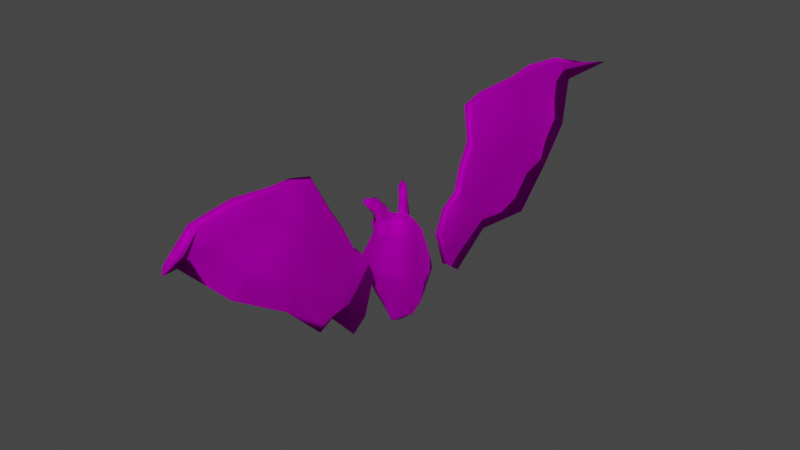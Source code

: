 # Source: Bat_Cutted.blend  (saved by Blender 2.82.7; exported with 4.5.12 LTS)
import bpy
from mathutils import Matrix  # noqa: F401  (used for matrix-valued properties, if any)

bpy.ops.wm.read_factory_settings(use_empty=True)
scene = bpy.context.scene
scene.name = 'Scene'

# ---- collections
col_collection = bpy.data.collections.new('Collection'); scene.collection.children.link(col_collection)

# ---- images (referenced by path relative to the original .blend; pixels are not part of the script)
import os
ASSET_DIR = os.environ.get("B2B_ASSET_DIR", "")  # directory of the original .blend (textures are referenced by path, not embedded)
HERE = os.path.dirname(os.path.abspath(__file__))  # packed textures are extracted next to this script under _unpacked/

def load_image(name, relpath, width, height, colorspace="sRGB"):
    """Load a texture the original file referenced (path relative to the .blend, or extracted next to this script)."""
    p = next((c for c in (os.path.join(HERE, relpath), os.path.join(ASSET_DIR, relpath)) if relpath and os.path.exists(c)), "")
    if p:
        img = bpy.data.images.load(p, check_existing=True)
        img.name = name
    else:  # same state as the original file: an image datablock whose file is absent (Cycles renders it pink)
        img = bpy.data.images.new(name, width, height)
        img.source = "FILE"
        img.filepath = "//" + (relpath or name)
    img.colorspace_settings.name = colorspace
    return img
img_bat_type_01_diff = load_image('Bat_type_01_diff', 'Bat_type_01_diff.tga', 1024, 1024, 'sRGB')
img_normal_bump = load_image('Normal Bump', 'Bat_type_01_NM.tga', 1024, 1024, 'Non-Color')

# ---- materials (node trees are filled in below, after node groups)
mat_bat_type_01 = bpy.data.materials.new('Bat_type_01')
mat_bat_type_01.use_transparent_shadow = False
mat_bat_type_01.diffuse_color = (0.588, 0.588, 0.588, 1.0)
mat_bat_type_01.roughness = 0.8586
mat_bat_type_01.specular_intensity = 0.0
mat_bat_type_01.metallic = 1.0

# ---- material node trees
mat_bat_type_01.use_nodes = True; mat_bat_type_01.node_tree.nodes.clear()
_N = mat_bat_type_01.node_tree.nodes; _L = mat_bat_type_01.node_tree.links
n0 = _N.new('ShaderNodeOutputMaterial'); n0.name = 'Material Output'; n0.location = (300, 300)
n1 = _N.new('ShaderNodeBsdfPrincipled'); n1.name = 'Principled BSDF'; n1.location = (10, 300)
n1.distribution = 'GGX'
n1.subsurface_method = 'BURLEY'
n1.inputs[1].default_value = 1.0
n1.inputs[2].default_value = 0.8586
n1.inputs[3].default_value = 1.45
n1.inputs[13].default_value = 0.0
n1.inputs[27].default_value = (0.0, 0.0, 0.0, 1.0)
n1.inputs[28].default_value = 1.0
n2 = _N.new('ShaderNodeNormalMap'); n2.name = 'Normal Map'; n2.location = (-300, -300)
n2.label = 'Normal/Map'
n2.inputs[0].default_value = 0.3
n3 = _N.new('ShaderNodeTexImage'); n3.name = 'Image Texture'; n3.location = (-300, 600)
n3.image = img_bat_type_01_diff
n4 = _N.new('ShaderNodeTexImage'); n4.name = 'Image Texture.001'; n4.location = (-600, -900)
n4.image = img_normal_bump
_L.new(n1.outputs[0], n0.inputs[0])
_L.new(n2.outputs[0], n1.inputs[5])
_L.new(n3.outputs[0], n1.inputs[0])
_L.new(n4.outputs[0], n2.inputs[1])
n0.is_active_output = True

# ---- world
world_world = bpy.data.worlds.new('World'); scene.world = world_world
world_world.use_nodes = True; world_world.node_tree.nodes.clear()
_N = world_world.node_tree.nodes; _L = world_world.node_tree.links
n0 = _N.new('ShaderNodeOutputWorld'); n0.name = 'World Output'; n0.location = (300, 300)
n1 = _N.new('ShaderNodeBackground'); n1.name = 'Background'; n1.location = (10, 300)
n1.inputs[0].default_value = (0.05088, 0.05088, 0.05088, 1.0)
_L.new(n1.outputs[0], n0.inputs[0])
n0.is_active_output = True
world_world.color = (0.05088, 0.05088, 0.05088)
world_world.use_sun_shadow = False
world_world.sun_shadow_jitter_overblur = 0.0

# ---- meshes
me_mesh = bpy.data.meshes.new('Mesh')
me_mesh.from_pydata([(-0.1804, -1.215, 0.4804), (-0.6876, -1.833, 1.369), (-0.2904, -1.722, -0.3917), (-0.3118, -0.7023, 1.142), (-0.3397, -0.3614, 0.766), (-0.5321, -0.4968, 1.142), (-0.0872, -0.5111, 0.766), (-0.3374, -1.355, 1.277), (-0.7069, -1.564, 2.432), (-1.078, -2.218, 2.242), (-1.156, -2.073, 2.51), (-1.49, -2.445, 2.388), (-1.588, -2.317, 2.625), (-1.186, -1.289, 2.503), (-0.4463, -0.9884, 1.683), (-0.6182, -0.6991, 1.683), (-1.49, 2.445, 2.388), (-1.186, 1.289, 2.503), (-1.588, 2.317, 2.625), (-0.6182, 0.6991, 1.683), (-0.8296, 1.317, 1.858), (-1.15, 1.672, 1.303), (-1.078, 2.218, 2.242), (-0.6876, 1.833, 1.369), (-0.2904, 1.722, -0.3917), (-1.301, 1.353, -0.3917), (-0.7808, 0.8594, 0.4804), (-0.6294, 1.032, 1.306), (-0.5321, 0.4968, 1.142), (-0.3397, 0.3614, 0.766), (-0.3374, 1.355, 1.277), (-0.7069, 1.564, 2.432), (-0.4463, 0.9884, 1.683), (-0.3118, 0.7023, 1.142), (-1.156, 2.073, 2.51), (-0.1804, 1.215, 0.4804), (-0.0872, 0.5111, 0.766), (-2.119, 1.403, -1.875), (-0.4528, 2.291, -2.843), (-2.504, 1.605, -2.843), (-3.224, 5.253e-07, -2.843), (-2.504, -1.605, -2.843), (-2.119, -1.403, -1.875), (-2.867, 4.671e-07, -1.875), (-2.612, 4.256e-07, -1.324), (-2.261, 1.573, -3.89), (-0.4528, 2.285, -3.89), (1.668, 1.786, -2.843), (-0.4528, -2.291, -2.843), (-0.4528, -2.024, -1.875), (-1.301, -1.353, -0.3917), (-2.311, -0.5633, -0.2644), (-2.797, 4.557e-07, -0.8273), (1.556, -1.498, -1.875), (1.667, -1.786, -2.843), (-1.946, 3.17e-07, 0.3713), (-1.462, 2.381e-07, 0.7464), (-0.7808, -0.8594, 0.4804), (-2.061, 3.357e-07, 0.0453), (-2.539, 4.137e-07, -0.1078), (-2.311, 0.5633, -0.2644), (-0.4528, 2.024, -1.875), (1.556, 1.497, -1.875), (2.366, -3.855e-07, -2.843), (2.537, -4.134e-07, -3.89), (1.788, 1.901, -3.89), (1.556, 1.185, -5.905), (0.2388, 1.676, -5.905), (2.208, -3.598e-07, -1.875), (1.262, 1.218, -0.3917), (0.7416, 0.8594, 0.4804), (1.793, -2.92e-07, -0.3917), (1.057, -1.722e-07, 0.4804), (0.3005, 0.3614, 0.766), (-0.0196, 3.193e-09, 0.9732), (-0.7754, 1.263e-07, 0.9071), (0.4331, -7.056e-08, 0.766), (1.262, -1.218, -0.3917), (0.7416, -0.8594, 0.4804), (0.3005, -0.3614, 0.766), (2.208, -3.598e-07, -5.905), (1.132, -1.157, -6.782), (1.713, -2.791e-07, -6.782), (1.556, -1.185, -5.905), (1.788, -1.901, -3.89), (-0.4528, -2.285, -3.89), (-2.261, -1.573, -3.89), (0.3668, -1.636, -6.782), (-0.1144, -1.218, -7.389), (0.2867, -1.53, -7.389), (0.8394, -1.218, -7.389), (0.2388, -1.676, -5.905), (-1.505, -1.185, -5.905), (-3.01, 4.903e-07, -3.89), (-0.6832, -1.157, -6.782), (-2.158, 3.516e-07, -5.905), (-1.505, 1.185, -5.905), (-0.6832, 1.157, -6.782), (-1.264, 2.059e-07, -6.782), (-0.6452, 1.051e-07, -7.389), (-0.1144, 1.218, -7.389), (-0.0712, 0.943, -7.891), (0.1495, 1.203, -7.882), (0.2867, 1.53, -7.389), (0.3668, 1.636, -6.782), (1.132, 1.157, -6.782), (0.8394, 1.218, -7.389), (0.465, 0.9781, -7.869), (-0.0196, 3.193e-09, -8.491), (-0.3532, 5.754e-08, -7.903), (1.37, -2.232e-07, -7.389), (0.7811, -1.273e-07, -7.856), (-0.0712, -0.943, -7.891), (0.1495, -1.203, -7.882), (0.465, -0.9781, -7.869), (-0.8296, -1.317, 1.858), (-0.6294, -1.032, 1.306), (-1.15, -1.672, 1.303)], [], [(0, 1, 2), (3, 4, 5), (4, 3, 6), (0, 6, 3), (3, 7, 0), (1, 0, 7), (1, 7, 8), (9, 1, 8), (9, 8, 10), (11, 9, 10), (10, 12, 11), (13, 12, 10), (10, 8, 13), (8, 14, 13), (14, 8, 7), (7, 3, 14), (14, 3, 15), (3, 5, 15), (15, 13, 14), (16, 17, 18), (19, 17, 20), (17, 16, 20), (21, 20, 16), (22, 21, 16), (21, 22, 23), (24, 21, 23), (21, 24, 25), (21, 25, 26), (21, 26, 27), (26, 28, 27), (19, 27, 28), (27, 19, 20), (20, 21, 27), (28, 26, 29), (30, 31, 32), (30, 32, 33), (22, 34, 31), (31, 23, 22), (23, 31, 30), (35, 23, 30), (33, 35, 30), (35, 33, 36), (33, 29, 36), (29, 33, 28), (33, 19, 28), (32, 19, 33), (23, 35, 24), (17, 19, 32), (31, 17, 32), (34, 17, 31), (17, 34, 18), (18, 34, 16), (16, 34, 22), (37, 38, 39), (40, 41, 42), (42, 43, 40), (42, 44, 43), (44, 37, 43), (37, 40, 43), (40, 37, 39), (45, 40, 39), (38, 45, 39), (45, 38, 46), (47, 46, 38), (48, 42, 41), (42, 48, 49), (49, 50, 42), (44, 42, 50), (44, 50, 51), (44, 51, 52), (50, 49, 2), (53, 48, 54), (55, 56, 26), (55, 57, 56), (58, 57, 55), (58, 50, 57), (58, 51, 50), (59, 51, 58), (52, 51, 59), (52, 59, 60), (60, 44, 52), (25, 44, 60), (59, 58, 60), (58, 25, 60), (58, 26, 25), (58, 55, 26), (37, 44, 25), (25, 61, 37), (38, 37, 61), (62, 38, 61), (38, 62, 47), (62, 63, 47), (64, 47, 63), (47, 64, 65), (64, 66, 65), (67, 65, 66), (63, 62, 68), (69, 68, 62), (61, 69, 62), (69, 61, 24), (61, 25, 24), (24, 70, 69), (70, 24, 35), (36, 70, 35), (68, 69, 71), (70, 71, 69), (71, 70, 72), (73, 72, 70), (70, 36, 73), (36, 74, 73), (29, 74, 36), (75, 74, 29), (26, 75, 29), (75, 26, 56), (72, 73, 76), (73, 74, 76), (4, 6, 74), (75, 4, 74), (75, 57, 4), (57, 75, 56), (53, 49, 48), (49, 53, 77), (77, 2, 49), (2, 77, 78), (78, 0, 2), (78, 6, 0), (6, 78, 79), (6, 79, 74), (79, 76, 74), (79, 72, 76), (72, 79, 78), (78, 71, 72), (71, 78, 77), (77, 68, 71), (68, 77, 53), (53, 63, 68), (63, 53, 54), (54, 64, 63), (80, 81, 82), (80, 83, 81), (64, 83, 80), (64, 84, 83), (64, 54, 84), (54, 85, 84), (54, 48, 85), (48, 86, 85), (48, 41, 86), (40, 86, 41), (87, 88, 89), (90, 87, 89), (87, 90, 81), (81, 91, 87), (91, 81, 83), (84, 91, 83), (84, 85, 91), (92, 91, 85), (86, 92, 85), (93, 92, 86), (91, 94, 87), (91, 92, 94), (95, 94, 92), (92, 93, 95), (93, 96, 95), (86, 40, 93), (40, 45, 93), (96, 93, 45), (46, 96, 45), (46, 47, 65), (65, 67, 46), (96, 46, 67), (96, 67, 97), (97, 95, 96), (95, 97, 98), (94, 95, 98), (94, 98, 99), (94, 99, 88), (87, 94, 88), (97, 99, 98), (99, 97, 100), (101, 99, 100), (100, 102, 101), (102, 100, 103), (100, 104, 103), (97, 104, 100), (97, 67, 104), (105, 67, 66), (67, 105, 104), (106, 104, 105), (104, 106, 103), (107, 103, 106), (103, 107, 102), (107, 108, 102), (102, 108, 101), (101, 108, 109), (99, 101, 109), (66, 64, 80), (80, 105, 66), (105, 80, 82), (110, 105, 82), (105, 110, 106), (111, 106, 110), (106, 111, 107), (111, 108, 107), (112, 99, 109), (99, 112, 88), (113, 88, 112), (88, 113, 89), (114, 89, 113), (89, 114, 90), (111, 90, 114), (90, 111, 110), (110, 81, 90), (81, 110, 82), (111, 114, 108), (114, 113, 108), (113, 112, 108), (112, 109, 108), (13, 11, 12), (11, 13, 115), (15, 115, 13), (15, 116, 115), (116, 15, 5), (5, 57, 116), (57, 5, 4), (57, 117, 116), (117, 115, 116), (115, 117, 11), (11, 117, 9), (117, 1, 9), (117, 2, 1), (2, 117, 50), (50, 117, 57)])
me_mesh.polygons.foreach_set('use_smooth', [True] * 232)
_uv = me_mesh.uv_layers.new(name='UVChannel_1')
_uv.uv.foreach_set('vector', [0.9038, 0.5984, 0.8608, 0.6763, 0.8379, 0.552, 0.9663, 0.6301, 0.9922, 0.595, 0.9863, 0.6245, 0.9922, 0.595, 0.9663, 0.6301, 0.9775, 0.5989, 0.9038, 0.5984, 0.9775, 0.5989, 0.9663, 0.6301, 0.9663, 0.6301, 0.9058, 0.657, 0.9038, 0.5984, 0.8608, 0.6763, 0.9038, 0.5984, 0.9058, 0.657, 0.8608, 0.6763, 0.9058, 0.657, 0.9072, 0.7419, 0.8403, 0.7466, 0.8608, 0.6763, 0.9072, 0.7419, 0.8403, 0.7466, 0.9072, 0.7419, 0.8594, 0.761, 0.8213, 0.7627, 0.8403, 0.7466, 0.8594, 0.761, 0.8594, 0.761, 0.8379, 0.7755, 0.8213, 0.7627, 0.9355, 0.7395, 0.8379, 0.7755, 0.8594, 0.761, 0.8594, 0.761, 0.9072, 0.7419, 0.9355, 0.7395, 0.9072, 0.7419, 0.9487, 0.6748, 0.9355, 0.7395, 0.9487, 0.6748, 0.9072, 0.7419, 0.9058, 0.657, 0.9058, 0.657, 0.9663, 0.6301, 0.9487, 0.6748, 0.9487, 0.6748, 0.9663, 0.6301, 0.9771, 0.667, 0.9663, 0.6301, 0.9863, 0.6245, 0.9771, 0.667, 0.9771, 0.667, 0.9355, 0.7395, 0.9487, 0.6748, 0.4316, 0.0703, 0.3938, 0.1621, 0.4438, 0.0859, 0.3167, 0.1895, 0.3938, 0.1621, 0.3474, 0.1426, 0.3938, 0.1621, 0.4316, 0.0703, 0.3474, 0.1426, 0.3276, 0.0898, 0.3474, 0.1426, 0.4316, 0.0703, 0.4009, 0.0527, 0.3276, 0.0898, 0.4316, 0.0703, 0.3276, 0.0898, 0.4009, 0.0527, 0.3345, 0.0557, 0.225, 0.0059, 0.3276, 0.0898, 0.3345, 0.0557, 0.3276, 0.0898, 0.225, 0.0059, 0.2057, 0.0771, 0.3276, 0.0898, 0.2057, 0.0771, 0.2477, 0.1445, 0.3276, 0.0898, 0.2477, 0.1445, 0.304, 0.1543, 0.2477, 0.1445, 0.2764, 0.1924, 0.304, 0.1543, 0.3167, 0.1895, 0.304, 0.1543, 0.2764, 0.1924, 0.304, 0.1543, 0.3167, 0.1895, 0.3474, 0.1426, 0.3474, 0.1426, 0.3276, 0.0898, 0.304, 0.1543, 0.2764, 0.1924, 0.2477, 0.1445, 0.2463, 0.1992, 0.9063, 0.6563, 0.9082, 0.7422, 0.9492, 0.6748, 0.9063, 0.6563, 0.9492, 0.6748, 0.9668, 0.6299, 0.8408, 0.7461, 0.8599, 0.7607, 0.9082, 0.7422, 0.9082, 0.7422, 0.8613, 0.6758, 0.8408, 0.7461, 0.8613, 0.6758, 0.9082, 0.7422, 0.9063, 0.6563, 0.9043, 0.5977, 0.8613, 0.6758, 0.9063, 0.6563, 0.9668, 0.6299, 0.9043, 0.5977, 0.9063, 0.6563, 0.9043, 0.5977, 0.9668, 0.6299, 0.978, 0.5986, 0.9668, 0.6299, 0.9927, 0.5947, 0.978, 0.5986, 0.9927, 0.5947, 0.9668, 0.6299, 0.9868, 0.624, 0.9668, 0.6299, 0.9775, 0.667, 0.9868, 0.624, 0.9492, 0.6748, 0.9775, 0.667, 0.9668, 0.6299, 0.8613, 0.6758, 0.9043, 0.5977, 0.8384, 0.5518, 0.936, 0.7393, 0.9775, 0.667, 0.9492, 0.6748, 0.9082, 0.7422, 0.936, 0.7393, 0.9492, 0.6748, 0.8599, 0.7607, 0.936, 0.7393, 0.9082, 0.7422, 0.936, 0.7393, 0.8599, 0.7607, 0.8384, 0.7754, 0.8384, 0.7754, 0.8599, 0.7607, 0.8218, 0.7627, 0.8218, 0.7627, 0.8599, 0.7607, 0.8408, 0.7461, 0.6475, 0.3105, 0.5889, 0.27, 0.6509, 0.2822, 0.71, 0.2847, 0.769, 0.2827, 0.7725, 0.3115, 0.7725, 0.3115, 0.71, 0.3145, 0.71, 0.2847, 0.7725, 0.3115, 0.71, 0.3335, 0.71, 0.3145, 0.71, 0.3335, 0.6475, 0.3105, 0.71, 0.3145, 0.6475, 0.3105, 0.71, 0.2847, 0.71, 0.3145, 0.71, 0.2847, 0.6475, 0.3105, 0.6509, 0.2822, 0.6514, 0.252, 0.71, 0.2847, 0.6509, 0.2822, 0.5889, 0.27, 0.6514, 0.252, 0.6509, 0.2822, 0.6514, 0.252, 0.5889, 0.27, 0.5928, 0.2417, 0.5171, 0.2598, 0.5928, 0.2417, 0.5889, 0.27, 0.832, 0.271, 0.7725, 0.3115, 0.769, 0.2827, 0.7725, 0.3115, 0.832, 0.271, 0.834, 0.3032, 0.834, 0.3032, 0.7964, 0.3677, 0.7725, 0.3115, 0.71, 0.3335, 0.7725, 0.3115, 0.7964, 0.3677, 0.71, 0.3335, 0.7964, 0.3677, 0.7363, 0.3716, 0.71, 0.3335, 0.7363, 0.3716, 0.71, 0.3535, 0.7964, 0.3677, 0.834, 0.3032, 0.8384, 0.3486, 0.9058, 0.2935, 0.832, 0.271, 0.9038, 0.2617, 0.71, 0.4102, 0.7114, 0.4331, 0.645, 0.4312, 0.71, 0.4102, 0.7769, 0.4297, 0.7114, 0.4331, 0.7114, 0.3984, 0.7769, 0.4297, 0.71, 0.4102, 0.7114, 0.3984, 0.7964, 0.3677, 0.7769, 0.4297, 0.7114, 0.3984, 0.7363, 0.3716, 0.7964, 0.3677, 0.71, 0.3809, 0.7363, 0.3716, 0.7114, 0.3984, 0.71, 0.3535, 0.7363, 0.3716, 0.71, 0.3809, 0.71, 0.3535, 0.71, 0.3809, 0.6841, 0.3711, 0.6841, 0.3711, 0.71, 0.3335, 0.71, 0.3535, 0.6235, 0.3672, 0.71, 0.3335, 0.6841, 0.3711, 0.71, 0.3809, 0.7114, 0.3984, 0.6841, 0.3711, 0.7114, 0.3984, 0.6235, 0.3672, 0.6841, 0.3711, 0.7114, 0.3984, 0.645, 0.4312, 0.6235, 0.3672, 0.7114, 0.3984, 0.71, 0.4102, 0.645, 0.4312, 0.6475, 0.3105, 0.71, 0.3335, 0.6235, 0.3672, 0.6235, 0.3672, 0.5864, 0.3018, 0.6475, 0.3105, 0.5889, 0.27, 0.6475, 0.3105, 0.5864, 0.3018, 0.5156, 0.292, 0.5889, 0.27, 0.5864, 0.3018, 0.5889, 0.27, 0.5156, 0.292, 0.5171, 0.2598, 0.5156, 0.292, 0.4248, 0.2588, 0.5171, 0.2598, 0.425, 0.207, 0.5171, 0.2598, 0.4248, 0.2588, 0.5171, 0.2598, 0.425, 0.207, 0.5239, 0.2246, 0.425, 0.207, 0.5317, 0.1475, 0.5239, 0.2246, 0.5889, 0.1675, 0.5239, 0.2246, 0.5317, 0.1475, 0.4248, 0.2588, 0.5156, 0.292, 0.4319, 0.3071, 0.5259, 0.353, 0.4319, 0.3071, 0.5156, 0.292, 0.5864, 0.3018, 0.5259, 0.353, 0.5156, 0.292, 0.5259, 0.353, 0.5864, 0.3018, 0.583, 0.3462, 0.5864, 0.3018, 0.6235, 0.3672, 0.583, 0.3462, 0.583, 0.3462, 0.5562, 0.3999, 0.5259, 0.353, 0.5562, 0.3999, 0.583, 0.3462, 0.6006, 0.3765, 0.6211, 0.4336, 0.5562, 0.3999, 0.6006, 0.3765, 0.4319, 0.3071, 0.5259, 0.353, 0.4541, 0.3823, 0.5562, 0.3999, 0.4541, 0.3823, 0.5259, 0.353, 0.4541, 0.3823, 0.5562, 0.3999, 0.5005, 0.4497, 0.5845, 0.4526, 0.5005, 0.4497, 0.5562, 0.3999, 0.5562, 0.3999, 0.6211, 0.4336, 0.5845, 0.4526, 0.6211, 0.4336, 0.6304, 0.5134, 0.5845, 0.4526, 0.6602, 0.459, 0.6304, 0.5134, 0.6211, 0.4336, 0.7119, 0.4692, 0.6304, 0.5134, 0.6602, 0.459, 0.645, 0.4312, 0.7119, 0.4692, 0.6602, 0.459, 0.7119, 0.4692, 0.645, 0.4312, 0.7114, 0.4331, 0.5005, 0.4497, 0.5845, 0.4526, 0.5562, 0.4937, 0.5845, 0.4526, 0.6304, 0.5134, 0.5562, 0.4937, 0.7642, 0.4585, 0.8042, 0.4341, 0.7944, 0.5137, 0.7119, 0.4692, 0.7642, 0.4585, 0.7944, 0.5137, 0.7119, 0.4692, 0.7769, 0.4297, 0.7642, 0.4585, 0.7769, 0.4297, 0.7119, 0.4692, 0.7114, 0.4331, 0.9058, 0.2935, 0.834, 0.3032, 0.832, 0.271, 0.834, 0.3032, 0.9058, 0.2935, 0.896, 0.3545, 0.896, 0.3545, 0.8384, 0.3486, 0.834, 0.3032, 0.8384, 0.3486, 0.896, 0.3545, 0.8672, 0.4014, 0.8672, 0.4014, 0.8228, 0.3789, 0.8384, 0.3486, 0.8672, 0.4014, 0.8042, 0.4341, 0.8228, 0.3789, 0.8042, 0.4341, 0.8672, 0.4014, 0.8403, 0.4526, 0.8042, 0.4341, 0.8403, 0.4526, 0.7944, 0.5137, 0.8403, 0.4526, 0.8687, 0.4937, 0.7944, 0.5137, 0.8403, 0.4526, 0.9229, 0.4487, 0.8687, 0.4937, 0.9229, 0.4487, 0.8403, 0.4526, 0.8672, 0.4014, 0.8672, 0.4014, 0.9673, 0.3823, 0.9229, 0.4487, 0.9673, 0.3823, 0.8672, 0.4014, 0.896, 0.3545, 0.896, 0.3545, 0.9888, 0.3091, 0.9673, 0.3823, 0.9888, 0.3091, 0.896, 0.3545, 0.9058, 0.2935, 0.9058, 0.2935, 0.9961, 0.2617, 0.9888, 0.3091, 0.9961, 0.2617, 0.9058, 0.2935, 0.9038, 0.2617, 0.9038, 0.2617, 0.9971, 0.2095, 0.9961, 0.2617, 0.9541, 0.1187, 0.8608, 0.1172, 0.9189, 0.0762, 0.9541, 0.1187, 0.8896, 0.1484, 0.8608, 0.1172, 0.9971, 0.2095, 0.8896, 0.1484, 0.9541, 0.1187, 0.9971, 0.2095, 0.8975, 0.2266, 0.8896, 0.1484, 0.9971, 0.2095, 0.9038, 0.2617, 0.8975, 0.2266, 0.9038, 0.2617, 0.8271, 0.2427, 0.8975, 0.2266, 0.9038, 0.2617, 0.832, 0.271, 0.8271, 0.2427, 0.832, 0.271, 0.7686, 0.2524, 0.8271, 0.2427, 0.832, 0.271, 0.769, 0.2827, 0.7686, 0.2524, 0.71, 0.2847, 0.7686, 0.2524, 0.769, 0.2827, 0.8271, 0.1338, 0.7969, 0.1133, 0.8193, 0.1157, 0.8374, 0.104, 0.8271, 0.1338, 0.8193, 0.1157, 0.8271, 0.1338, 0.8374, 0.104, 0.8608, 0.1172, 0.8608, 0.1172, 0.8315, 0.168, 0.8271, 0.1338, 0.8315, 0.168, 0.8608, 0.1172, 0.8896, 0.1484, 0.8975, 0.2266, 0.8315, 0.168, 0.8896, 0.1484, 0.8975, 0.2266, 0.8271, 0.2427, 0.8315, 0.168, 0.7651, 0.186, 0.8315, 0.168, 0.8271, 0.2427, 0.7686, 0.2524, 0.7651, 0.186, 0.8271, 0.2427, 0.71, 0.2568, 0.7651, 0.186, 0.7686, 0.2524, 0.8315, 0.168, 0.7798, 0.1445, 0.8271, 0.1338, 0.8315, 0.168, 0.7651, 0.186, 0.7798, 0.1445, 0.71, 0.1899, 0.7798, 0.1445, 0.7651, 0.186, 0.7651, 0.186, 0.71, 0.2568, 0.71, 0.1899, 0.71, 0.2568, 0.6553, 0.1855, 0.71, 0.1899, 0.7686, 0.2524, 0.71, 0.2847, 0.71, 0.2568, 0.71, 0.2847, 0.6514, 0.252, 0.71, 0.2568, 0.6553, 0.1855, 0.71, 0.2568, 0.6514, 0.252, 0.5928, 0.2417, 0.6553, 0.1855, 0.6514, 0.252, 0.5928, 0.2417, 0.5171, 0.2598, 0.5239, 0.2246, 0.5239, 0.2246, 0.5889, 0.1675, 0.5928, 0.2417, 0.6553, 0.1855, 0.5928, 0.2417, 0.5889, 0.1675, 0.6553, 0.1855, 0.5889, 0.1675, 0.6401, 0.144, 0.6401, 0.144, 0.71, 0.1899, 0.6553, 0.1855, 0.71, 0.1899, 0.6401, 0.144, 0.71, 0.1436, 0.7798, 0.1445, 0.71, 0.1899, 0.71, 0.1436, 0.7798, 0.1445, 0.71, 0.1436, 0.7095, 0.0996, 0.7798, 0.1445, 0.7095, 0.0996, 0.7969, 0.1133, 0.8271, 0.1338, 0.7798, 0.1445, 0.7969, 0.1133, 0.6401, 0.144, 0.7095, 0.0996, 0.71, 0.1436, 0.7095, 0.0996, 0.6401, 0.144, 0.6235, 0.1133, 0.6333, 0.0859, 0.7095, 0.0996, 0.6235, 0.1133, 0.6235, 0.1133, 0.6157, 0.0952, 0.6333, 0.0859, 0.6157, 0.0952, 0.6235, 0.1133, 0.6016, 0.1157, 0.6235, 0.1133, 0.5933, 0.1333, 0.6016, 0.1157, 0.6401, 0.144, 0.5933, 0.1333, 0.6235, 0.1133, 0.6401, 0.144, 0.5889, 0.1675, 0.5933, 0.1333, 0.5605, 0.1167, 0.5889, 0.1675, 0.5317, 0.1475, 0.5889, 0.1675, 0.5605, 0.1167, 0.5933, 0.1333, 0.583, 0.104, 0.5933, 0.1333, 0.5605, 0.1167, 0.5933, 0.1333, 0.583, 0.104, 0.6016, 0.1157, 0.6025, 0.082, 0.6016, 0.1157, 0.583, 0.104, 0.6016, 0.1157, 0.6025, 0.082, 0.6157, 0.0952, 0.6025, 0.082, 0.6611, 0.0161, 0.6157, 0.0952, 0.6157, 0.0952, 0.6611, 0.0161, 0.6333, 0.0859, 0.6333, 0.0859, 0.6611, 0.0161, 0.71, 0.0557, 0.7095, 0.0996, 0.6333, 0.0859, 0.71, 0.0557, 0.5317, 0.1475, 0.425, 0.207, 0.4688, 0.1172, 0.4688, 0.1172, 0.5605, 0.1167, 0.5317, 0.1475, 0.5605, 0.1167, 0.4688, 0.1172, 0.5044, 0.0767, 0.5317, 0.0483, 0.5605, 0.1167, 0.5044, 0.0767, 0.5605, 0.1167, 0.5317, 0.0483, 0.583, 0.104, 0.5757, 0.0234, 0.583, 0.104, 0.5317, 0.0483, 0.583, 0.104, 0.5757, 0.0234, 0.6025, 0.082, 0.5757, 0.0234, 0.6611, 0.0161, 0.6025, 0.082, 0.7871, 0.0854, 0.7095, 0.0996, 0.71, 0.0557, 0.7095, 0.0996, 0.7871, 0.0854, 0.7969, 0.1133, 0.8047, 0.0952, 0.7969, 0.1133, 0.7871, 0.0854, 0.7969, 0.1133, 0.8047, 0.0952, 0.8193, 0.1157, 0.8179, 0.0815, 0.8193, 0.1157, 0.8047, 0.0952, 0.8193, 0.1157, 0.8179, 0.0815, 0.8374, 0.104, 0.8452, 0.022, 0.8374, 0.104, 0.8179, 0.0815, 0.8374, 0.104, 0.8452, 0.022, 0.8901, 0.0474, 0.8901, 0.0474, 0.8608, 0.1172, 0.8374, 0.104, 0.8608, 0.1172, 0.8901, 0.0474, 0.9189, 0.0762, 0.8452, 0.022, 0.8179, 0.0815, 0.7583, 0.0146, 0.8179, 0.0815, 0.8047, 0.0952, 0.7583, 0.0146, 0.8047, 0.0952, 0.7871, 0.0854, 0.7583, 0.0146, 0.7871, 0.0854, 0.71, 0.0557, 0.7583, 0.0146, 0.3938, 0.1606, 0.4316, 0.0684, 0.4438, 0.085, 0.4316, 0.0684, 0.3938, 0.1606, 0.3474, 0.1416, 0.3167, 0.188, 0.3474, 0.1416, 0.3938, 0.1606, 0.3167, 0.188, 0.304, 0.1528, 0.3474, 0.1416, 0.304, 0.1528, 0.3167, 0.188, 0.2764, 0.1914, 0.2764, 0.1914, 0.2477, 0.1431, 0.304, 0.1528, 0.2477, 0.1431, 0.2764, 0.1914, 0.2463, 0.1978, 0.2477, 0.1431, 0.3276, 0.0889, 0.304, 0.1528, 0.3276, 0.0889, 0.3474, 0.1416, 0.304, 0.1528, 0.3474, 0.1416, 0.3276, 0.0889, 0.4316, 0.0684, 0.4316, 0.0684, 0.3276, 0.0889, 0.4009, 0.0518, 0.3276, 0.0889, 0.3345, 0.0547, 0.4009, 0.0518, 0.3276, 0.0889, 0.225, 0.0049, 0.3345, 0.0547, 0.225, 0.0049, 0.3276, 0.0889, 0.2057, 0.0762, 0.2057, 0.0762, 0.3276, 0.0889, 0.2477, 0.1431])
me_mesh.materials.append(mat_bat_type_01)
me_mesh.use_remesh_fix_poles = True
me_mesh.use_remesh_preserve_attributes = False
me_mesh.use_mirror_vertex_groups = False
me_mesh.update()
me_mesh.normals_split_custom_set([tuple(v) for v in zip(*[iter([0.7016, -0.564, 0.4355, 0.4038, -0.9112, -0.08145, 0.08844, -0.9766, 0.196, 0.8522, 0.316, 0.4169, -0.14, 0.06449, 0.9881, -0.3247, 0.868, 0.3758, -0.14, 0.06449, 0.9881, 0.8522, 0.316, 0.4169, 0.3537, -0.1859, 0.9167, 0.7016, -0.564, 0.4355, 0.3537, -0.1859, 0.9167, 0.8522, 0.316, 0.4169, 0.8522, 0.316, 0.4169, 0.9363, -0.3037, 0.1766, 0.7016, -0.564, 0.4355, 0.4038, -0.9112, -0.08145, 0.7016, -0.564, 0.4355, 0.9363, -0.3037, 0.1766, 0.4038, -0.9112, -0.08145, 0.9363, -0.3037, 0.1766, 0.715, -0.02103, 0.6988, 0.5828, -0.8119, 0.03257, 0.4038, -0.9112, -0.08145, 0.715, -0.02103, 0.6988, 0.5828, -0.8119, 0.03257, 0.715, -0.02103, 0.6988, 0.4839, -0.3554, 0.7997, -0.4753, -0.8764, -0.07813, 0.5828, -0.8119, 0.03257, 0.4839, -0.3554, 0.7997, 0.4839, -0.3554, 0.7997, -0.7005, -0.3995, 0.5913, -0.4753, -0.8764, -0.07813, -0.5321, 0.6483, 0.5446, -0.7005, -0.3995, 0.5913, 0.4839, -0.3554, 0.7997, 0.4839, -0.3554, 0.7997, 0.715, -0.02103, 0.6988, -0.5321, 0.6483, 0.5446, 0.715, -0.02103, 0.6988, 0.8531, 0.2357, 0.4655, -0.5321, 0.6483, 0.5446, 0.8531, 0.2357, 0.4655, 0.715, -0.02103, 0.6988, 0.9363, -0.3037, 0.1766, 0.9363, -0.3037, 0.1766, 0.8522, 0.316, 0.4169, 0.8531, 0.2357, 0.4655, 0.8531, 0.2357, 0.4655, 0.8522, 0.316, 0.4169, -0.2181, 0.8648, 0.4522, 0.8522, 0.316, 0.4169, -0.3247, 0.868, 0.3758, -0.2181, 0.8648, 0.4522, -0.2181, 0.8648, 0.4522, -0.5321, 0.6483, 0.5446, 0.8531, 0.2357, 0.4655, -0.4753, 0.8764, -0.07813, -0.5321, -0.6483, 0.5446, -0.7005, 0.3995, 0.5913, -0.2181, -0.8648, 0.4522, -0.5321, -0.6483, 0.5446, -0.894, -0.3851, -0.2291, -0.5321, -0.6483, 0.5446, -0.4753, 0.8764, -0.07813, -0.894, -0.3851, -0.2291, -0.9655, 0.2328, -0.1164, -0.894, -0.3851, -0.2291, -0.4753, 0.8764, -0.07813, 0.5828, 0.8119, 0.03257, -0.9655, 0.2328, -0.1164, -0.4753, 0.8764, -0.07813, -0.9655, 0.2328, -0.1164, 0.5828, 0.8119, 0.03257, 0.4038, 0.9112, -0.08145, 0.08844, 0.9766, 0.196, -0.9655, 0.2328, -0.1164, 0.4038, 0.9112, -0.08145, -0.9655, 0.2328, -0.1164, 0.08844, 0.9766, 0.196, -0.6047, 0.7384, 0.2985, -0.9655, 0.2328, -0.1164, -0.6047, 0.7384, 0.2985, -0.8276, -0.06374, 0.5577, -0.9655, 0.2328, -0.1164, -0.8276, -0.06374, 0.5577, -0.9114, -0.4072, 0.06045, -0.8276, -0.06374, 0.5577, -0.3247, -0.868, 0.3758, -0.9114, -0.4072, 0.06045, -0.2181, -0.8648, 0.4522, -0.9114, -0.4072, 0.06045, -0.3247, -0.868, 0.3758, -0.9114, -0.4072, 0.06045, -0.2181, -0.8648, 0.4522, -0.894, -0.3851, -0.2291, -0.894, -0.3851, -0.2291, -0.9655, 0.2328, -0.1164, -0.9114, -0.4072, 0.06045, -0.3247, -0.868, 0.3758, -0.8276, -0.06374, 0.5577, -0.14, -0.06449, 0.9881, 0.9363, 0.3037, 0.1766, 0.715, 0.02103, 0.6988, 0.8531, -0.2357, 0.4655, 0.9363, 0.3037, 0.1766, 0.8531, -0.2357, 0.4655, 0.8522, -0.316, 0.4169, 0.5828, 0.8119, 0.03257, 0.4839, 0.3554, 0.7997, 0.715, 0.02103, 0.6988, 0.715, 0.02103, 0.6988, 0.4038, 0.9112, -0.08145, 0.5828, 0.8119, 0.03257, 0.4038, 0.9112, -0.08145, 0.715, 0.02103, 0.6988, 0.9363, 0.3037, 0.1766, 0.7016, 0.564, 0.4355, 0.4038, 0.9112, -0.08145, 0.9363, 0.3037, 0.1766, 0.8522, -0.316, 0.4169, 0.7016, 0.564, 0.4355, 0.9363, 0.3037, 0.1766, 0.7016, 0.564, 0.4355, 0.8522, -0.316, 0.4169, 0.3537, 0.1859, 0.9167, 0.8522, -0.316, 0.4169, -0.14, -0.06449, 0.9881, 0.3537, 0.1859, 0.9167, -0.14, -0.06449, 0.9881, 0.8522, -0.316, 0.4169, -0.3247, -0.868, 0.3758, 0.8522, -0.316, 0.4169, -0.2181, -0.8648, 0.4522, -0.3247, -0.868, 0.3758, 0.8531, -0.2357, 0.4655, -0.2181, -0.8648, 0.4522, 0.8522, -0.316, 0.4169, 0.4038, 0.9112, -0.08145, 0.7016, 0.564, 0.4355, 0.08844, 0.9766, 0.196, -0.5321, -0.6483, 0.5446, -0.2181, -0.8648, 0.4522, 0.8531, -0.2357, 0.4655, 0.715, 0.02103, 0.6988, -0.5321, -0.6483, 0.5446, 0.8531, -0.2357, 0.4655, 0.4839, 0.3554, 0.7997, -0.5321, -0.6483, 0.5446, 0.715, 0.02103, 0.6988, -0.5321, -0.6483, 0.5446, 0.4839, 0.3554, 0.7997, -0.7005, 0.3995, 0.5913, -0.7005, 0.3995, 0.5913, 0.4839, 0.3554, 0.7997, -0.4753, 0.8764, -0.07813, -0.4753, 0.8764, -0.07813, 0.4839, 0.3554, 0.7997, 0.5828, 0.8119, 0.03257, -0.6204, 0.6955, 0.3624, -0.05377, 0.9903, 0.1282, -0.6921, 0.7145, 0.1028, -0.9966, 1.09e-07, 0.08182, -0.6921, -0.7145, 0.1028, -0.6204, -0.6955, 0.3624, -0.6204, -0.6955, 0.3624, -0.9253, 1.285e-07, 0.3793, -0.9966, 1.09e-07, 0.08182, -0.6204, -0.6955, 0.3624, -0.9744, 1.514e-07, 0.2246, -0.9253, 1.285e-07, 0.3793, -0.9744, 1.514e-07, 0.2246, -0.6204, 0.6955, 0.3624, -0.9253, 1.285e-07, 0.3793, -0.6204, 0.6955, 0.3624, -0.9966, 1.09e-07, 0.08182, -0.9253, 1.285e-07, 0.3793, -0.9966, 1.09e-07, 0.08182, -0.6204, 0.6955, 0.3624, -0.6921, 0.7145, 0.1028, -0.6489, 0.7169, -0.255, -0.9966, 1.09e-07, 0.08182, -0.6921, 0.7145, 0.1028, -0.05377, 0.9903, 0.1282, -0.6489, 0.7169, -0.255, -0.6921, 0.7145, 0.1028, -0.6489, 0.7169, -0.255, -0.05377, 0.9903, 0.1282, -0.1004, 0.985, -0.1403, 0.62, 0.7562, 0.2093, -0.1004, 0.985, -0.1403, -0.05377, 0.9903, 0.1282, -0.05377, -0.9903, 0.1282, -0.6204, -0.6955, 0.3624, -0.6921, -0.7145, 0.1028, -0.6204, -0.6955, 0.3624, -0.05377, -0.9903, 0.1282, -0.05134, -0.9687, 0.2428, -0.05134, -0.9687, 0.2428, -0.6047, -0.7384, 0.2985, -0.6204, -0.6955, 0.3624, -0.9744, 1.514e-07, 0.2246, -0.6204, -0.6955, 0.3624, -0.6047, -0.7384, 0.2985, -0.9744, 1.514e-07, 0.2246, -0.6047, -0.7384, 0.2985, -0.5985, -0.6724, 0.4354, -0.9744, 1.514e-07, 0.2246, -0.5985, -0.6724, 0.4354, -0.9925, 9.709e-08, -0.1224, -0.6047, -0.7384, 0.2985, -0.05134, -0.9687, 0.2428, 0.08844, -0.9766, 0.196, 0.6447, -0.7171, 0.2649, -0.05377, -0.9903, 0.1282, 0.62, -0.7562, 0.2093, -0.8574, 0.0, 0.5146, -0.4803, 4.971e-08, 0.8771, -0.8276, -0.06374, 0.5577, -0.8574, 0.0, 0.5146, -0.8276, 0.06374, 0.5577, -0.4803, 4.971e-08, 0.8771, -0.5277, 8.947e-08, 0.8494, -0.8276, 0.06374, 0.5577, -0.8574, 0.0, 0.5146, -0.5277, 8.947e-08, 0.8494, -0.6047, -0.7384, 0.2985, -0.8276, 0.06374, 0.5577, -0.5277, 8.947e-08, 0.8494, -0.5985, -0.6724, 0.4354, -0.6047, -0.7384, 0.2985, -0.71, 2.631e-08, 0.7042, -0.5985, -0.6724, 0.4354, -0.5277, 8.947e-08, 0.8494, -0.9925, 9.709e-08, -0.1224, -0.5985, -0.6724, 0.4354, -0.71, 2.631e-08, 0.7042, -0.9925, 9.709e-08, -0.1224, -0.71, 2.631e-08, 0.7042, -0.5985, 0.6724, 0.4354, -0.5985, 0.6724, 0.4354, -0.9744, 1.514e-07, 0.2246, -0.9925, 9.709e-08, -0.1224, -0.6047, 0.7384, 0.2985, -0.9744, 1.514e-07, 0.2246, -0.5985, 0.6724, 0.4354, -0.71, 2.631e-08, 0.7042, -0.5277, 8.947e-08, 0.8494, -0.5985, 0.6724, 0.4354, -0.5277, 8.947e-08, 0.8494, -0.6047, 0.7384, 0.2985, -0.5985, 0.6724, 0.4354, -0.5277, 8.947e-08, 0.8494, -0.8276, -0.06374, 0.5577, -0.6047, 0.7384, 0.2985, -0.5277, 8.947e-08, 0.8494, -0.8574, 0.0, 0.5146, -0.8276, -0.06374, 0.5577, -0.6204, 0.6955, 0.3624, -0.9744, 1.514e-07, 0.2246, -0.6047, 0.7384, 0.2985, -0.6047, 0.7384, 0.2985, -0.05134, 0.9687, 0.2428, -0.6204, 0.6955, 0.3624, -0.05377, 0.9903, 0.1282, -0.6204, 0.6955, 0.3624, -0.05134, 0.9687, 0.2428, 0.6447, 0.7171, 0.2649, -0.05377, 0.9903, 0.1282, -0.05134, 0.9687, 0.2428, -0.05377, 0.9903, 0.1282, 0.6447, 0.7171, 0.2649, 0.62, 0.7562, 0.2093, 0.6447, 0.7171, 0.2649, 0.9851, -1.226e-07, 0.1721, 0.62, 0.7562, 0.2093, 0.9996, -1.764e-07, -0.02742, 0.62, 0.7562, 0.2093, 0.9851, -1.226e-07, 0.1721, 0.62, 0.7562, 0.2093, 0.9996, -1.764e-07, -0.02742, 0.6306, 0.7735, -0.06328, 0.9996, -1.764e-07, -0.02742, 0.6689, 0.6762, -0.3088, 0.6306, 0.7735, -0.06328, 0.02998, 0.9695, -0.2434, 0.6306, 0.7735, -0.06328, 0.6689, 0.6762, -0.3088, 0.9851, -1.226e-07, 0.1721, 0.6447, 0.7171, 0.2649, 0.9771, -1.256e-07, 0.2129, 0.613, 0.6797, 0.4027, 0.9771, -1.256e-07, 0.2129, 0.6447, 0.7171, 0.2649, -0.05134, 0.9687, 0.2428, 0.613, 0.6797, 0.4027, 0.6447, 0.7171, 0.2649, 0.613, 0.6797, 0.4027, -0.05134, 0.9687, 0.2428, 0.08844, 0.9766, 0.196, -0.05134, 0.9687, 0.2428, -0.6047, 0.7384, 0.2985, 0.08844, 0.9766, 0.196, 0.08844, 0.9766, 0.196, 0.4485, 0.4995, 0.7412, 0.613, 0.6797, 0.4027, 0.4485, 0.4995, 0.7412, 0.08844, 0.9766, 0.196, 0.7016, 0.564, 0.4355, 0.3537, 0.1859, 0.9167, 0.4485, 0.4995, 0.7412, 0.7016, 0.564, 0.4355, 0.9771, -1.256e-07, 0.2129, 0.613, 0.6797, 0.4027, 0.8987, -1.413e-07, 0.4385, 0.4485, 0.4995, 0.7412, 0.8987, -1.413e-07, 0.4385, 0.613, 0.6797, 0.4027, 0.8987, -1.413e-07, 0.4385, 0.4485, 0.4995, 0.7412, 0.634, -9.775e-08, 0.7733, 0.2852, 0.274, 0.9185, 0.634, -9.775e-08, 0.7733, 0.4485, 0.4995, 0.7412, 0.4485, 0.4995, 0.7412, 0.3537, 0.1859, 0.9167, 0.2852, 0.274, 0.9185, 0.3537, 0.1859, 0.9167, 0.09424, -1.379e-08, 0.9955, 0.2852, 0.274, 0.9185, -0.14, -0.06449, 0.9881, 0.09424, -1.379e-08, 0.9955, 0.3537, 0.1859, 0.9167, -0.1547, 6.479e-08, 0.988, 0.09424, -1.379e-08, 0.9955, -0.14, -0.06449, 0.9881, -0.8276, -0.06374, 0.5577, -0.1547, 6.479e-08, 0.988, -0.14, -0.06449, 0.9881, -0.1547, 6.479e-08, 0.988, -0.8276, -0.06374, 0.5577, -0.4803, 4.971e-08, 0.8771, 0.634, -9.775e-08, 0.7733, 0.2852, 0.274, 0.9185, 0.4162, -9.117e-08, 0.9093, 0.2852, 0.274, 0.9185, 0.09424, -1.379e-08, 0.9955, 0.4162, -9.117e-08, 0.9093, -0.14, 0.06449, 0.9881, 0.3537, -0.1859, 0.9167, 0.09424, -1.379e-08, 0.9955, -0.1547, 6.479e-08, 0.988, -0.14, 0.06449, 0.9881, 0.09424, -1.379e-08, 0.9955, -0.1547, 6.479e-08, 0.988, -0.8276, 0.06374, 0.5577, -0.14, 0.06449, 0.9881, -0.8276, 0.06374, 0.5577, -0.1547, 6.479e-08, 0.988, -0.4803, 4.971e-08, 0.8771, 0.6447, -0.7171, 0.2649, -0.05134, -0.9687, 0.2428, -0.05377, -0.9903, 0.1282, -0.05134, -0.9687, 0.2428, 0.6447, -0.7171, 0.2649, 0.613, -0.6797, 0.4027, 0.613, -0.6797, 0.4027, 0.08844, -0.9766, 0.196, -0.05134, -0.9687, 0.2428, 0.08844, -0.9766, 0.196, 0.613, -0.6797, 0.4027, 0.4485, -0.4995, 0.7412, 0.4485, -0.4995, 0.7412, 0.7016, -0.564, 0.4355, 0.08844, -0.9766, 0.196, 0.4485, -0.4995, 0.7412, 0.3537, -0.1859, 0.9167, 0.7016, -0.564, 0.4355, 0.3537, -0.1859, 0.9167, 0.4485, -0.4995, 0.7412, 0.2852, -0.274, 0.9185, 0.3537, -0.1859, 0.9167, 0.2852, -0.274, 0.9185, 0.09424, -1.379e-08, 0.9955, 0.2852, -0.274, 0.9185, 0.4162, -9.117e-08, 0.9093, 0.09424, -1.379e-08, 0.9955, 0.2852, -0.274, 0.9185, 0.634, -9.775e-08, 0.7733, 0.4162, -9.117e-08, 0.9093, 0.634, -9.775e-08, 0.7733, 0.2852, -0.274, 0.9185, 0.4485, -0.4995, 0.7412, 0.4485, -0.4995, 0.7412, 0.8987, -1.413e-07, 0.4385, 0.634, -9.775e-08, 0.7733, 0.8987, -1.413e-07, 0.4385, 0.4485, -0.4995, 0.7412, 0.613, -0.6797, 0.4027, 0.613, -0.6797, 0.4027, 0.9771, -1.256e-07, 0.2129, 0.8987, -1.413e-07, 0.4385, 0.9771, -1.256e-07, 0.2129, 0.613, -0.6797, 0.4027, 0.6447, -0.7171, 0.2649, 0.6447, -0.7171, 0.2649, 0.9851, -1.226e-07, 0.1721, 0.9771, -1.256e-07, 0.2129, 0.9851, -1.226e-07, 0.1721, 0.6447, -0.7171, 0.2649, 0.62, -0.7562, 0.2093, 0.62, -0.7562, 0.2093, 0.9996, -1.764e-07, -0.02742, 0.9851, -1.226e-07, 0.1721, 0.9515, -3.581e-07, -0.3076, 0.682, -0.6711, -0.2908, 0.8706, -8.282e-08, -0.492, 0.9515, -3.581e-07, -0.3076, 0.6689, -0.6762, -0.3088, 0.682, -0.6711, -0.2908, 0.9996, -1.764e-07, -0.02742, 0.6689, -0.6762, -0.3088, 0.9515, -3.581e-07, -0.3076, 0.9996, -1.764e-07, -0.02742, 0.6306, -0.7735, -0.06328, 0.6689, -0.6762, -0.3088, 0.9996, -1.764e-07, -0.02742, 0.62, -0.7562, 0.2093, 0.6306, -0.7735, -0.06328, 0.62, -0.7562, 0.2093, -0.1004, -0.985, -0.1403, 0.6306, -0.7735, -0.06328, 0.62, -0.7562, 0.2093, -0.05377, -0.9903, 0.1282, -0.1004, -0.985, -0.1403, -0.05377, -0.9903, 0.1282, -0.6489, -0.7169, -0.255, -0.1004, -0.985, -0.1403, -0.05377, -0.9903, 0.1282, -0.6921, -0.7145, 0.1028, -0.6489, -0.7169, -0.255, -0.9966, 1.09e-07, 0.08182, -0.6489, -0.7169, -0.255, -0.6921, -0.7145, 0.1028, 0.07824, -0.9895, -0.1214, -0.6658, -0.6522, -0.3624, -0.06598, -0.9337, -0.352, 0.6404, -0.6005, -0.4788, 0.07824, -0.9895, -0.1214, -0.06598, -0.9337, -0.352, 0.07824, -0.9895, -0.1214, 0.6404, -0.6005, -0.4788, 0.682, -0.6711, -0.2908, 0.682, -0.6711, -0.2908, 0.02998, -0.9695, -0.2434, 0.07824, -0.9895, -0.1214, 0.02998, -0.9695, -0.2434, 0.682, -0.6711, -0.2908, 0.6689, -0.6762, -0.3088, 0.6306, -0.7735, -0.06328, 0.02998, -0.9695, -0.2434, 0.6689, -0.6762, -0.3088, 0.6306, -0.7735, -0.06328, -0.1004, -0.985, -0.1403, 0.02998, -0.9695, -0.2434, -0.5828, -0.6693, -0.4609, 0.02998, -0.9695, -0.2434, -0.1004, -0.985, -0.1403, -0.6489, -0.7169, -0.255, -0.5828, -0.6693, -0.4609, -0.1004, -0.985, -0.1403, -0.9542, 6.208e-08, -0.2993, -0.5828, -0.6693, -0.4609, -0.6489, -0.7169, -0.255, 0.02998, -0.9695, -0.2434, -0.5578, -0.6695, -0.4905, 0.07824, -0.9895, -0.1214, 0.02998, -0.9695, -0.2434, -0.5828, -0.6693, -0.4609, -0.5578, -0.6695, -0.4905, -0.8475, 1.874e-07, -0.5308, -0.5578, -0.6695, -0.4905, -0.5828, -0.6693, -0.4609, -0.5828, -0.6693, -0.4609, -0.9542, 6.208e-08, -0.2993, -0.8475, 1.874e-07, -0.5308, -0.9542, 6.208e-08, -0.2993, -0.5828, 0.6693, -0.4609, -0.8475, 1.874e-07, -0.5308, -0.6489, -0.7169, -0.255, -0.9966, 1.09e-07, 0.08182, -0.9542, 6.208e-08, -0.2993, -0.9966, 1.09e-07, 0.08182, -0.6489, 0.7169, -0.255, -0.9542, 6.208e-08, -0.2993, -0.5828, 0.6693, -0.4609, -0.9542, 6.208e-08, -0.2993, -0.6489, 0.7169, -0.255, -0.1004, 0.985, -0.1403, -0.5828, 0.6693, -0.4609, -0.6489, 0.7169, -0.255, -0.1004, 0.985, -0.1403, 0.62, 0.7562, 0.2093, 0.6306, 0.7735, -0.06328, 0.6306, 0.7735, -0.06328, 0.02998, 0.9695, -0.2434, -0.1004, 0.985, -0.1403, -0.5828, 0.6693, -0.4609, -0.1004, 0.985, -0.1403, 0.02998, 0.9695, -0.2434, -0.5828, 0.6693, -0.4609, 0.02998, 0.9695, -0.2434, -0.5578, 0.6695, -0.4905, -0.5578, 0.6695, -0.4905, -0.8475, 1.874e-07, -0.5308, -0.5828, 0.6693, -0.4609, -0.8475, 1.874e-07, -0.5308, -0.5578, 0.6695, -0.4905, -0.7001, 1.307e-07, -0.714, -0.5578, -0.6695, -0.4905, -0.8475, 1.874e-07, -0.5308, -0.7001, 1.307e-07, -0.714, -0.5578, -0.6695, -0.4905, -0.7001, 1.307e-07, -0.714, -0.8044, 1.302e-07, -0.5941, -0.5578, -0.6695, -0.4905, -0.8044, 1.302e-07, -0.5941, -0.6658, -0.6522, -0.3624, 0.07824, -0.9895, -0.1214, -0.5578, -0.6695, -0.4905, -0.6658, -0.6522, -0.3624, -0.5578, 0.6695, -0.4905, -0.8044, 1.302e-07, -0.5941, -0.7001, 1.307e-07, -0.714, -0.8044, 1.302e-07, -0.5941, -0.5578, 0.6695, -0.4905, -0.6658, 0.6522, -0.3624, -0.7229, 0.4437, -0.5296, -0.8044, 1.302e-07, -0.5941, -0.6658, 0.6522, -0.3624, -0.6658, 0.6522, -0.3624, -0.1239, 0.7053, -0.6979, -0.7229, 0.4437, -0.5296, -0.1239, 0.7053, -0.6979, -0.6658, 0.6522, -0.3624, -0.06598, 0.9337, -0.352, -0.6658, 0.6522, -0.3624, 0.07824, 0.9895, -0.1214, -0.06598, 0.9337, -0.352, -0.5578, 0.6695, -0.4905, 0.07824, 0.9895, -0.1214, -0.6658, 0.6522, -0.3624, -0.5578, 0.6695, -0.4905, 0.02998, 0.9695, -0.2434, 0.07824, 0.9895, -0.1214, 0.682, 0.6711, -0.2908, 0.02998, 0.9695, -0.2434, 0.6689, 0.6762, -0.3088, 0.02998, 0.9695, -0.2434, 0.682, 0.6711, -0.2908, 0.07824, 0.9895, -0.1214, 0.6404, 0.6005, -0.4788, 0.07824, 0.9895, -0.1214, 0.682, 0.6711, -0.2908, 0.07824, 0.9895, -0.1214, 0.6404, 0.6005, -0.4788, -0.06598, 0.9337, -0.352, 0.5262, 0.4118, -0.744, -0.06598, 0.9337, -0.352, 0.6404, 0.6005, -0.4788, -0.06598, 0.9337, -0.352, 0.5262, 0.4118, -0.744, -0.1239, 0.7053, -0.6979, 0.5262, 0.4118, -0.744, -0.2067, 2.272e-08, -0.9784, -0.1239, 0.7053, -0.6979, -0.1239, 0.7053, -0.6979, -0.2067, 2.272e-08, -0.9784, -0.7229, 0.4437, -0.5296, -0.7229, 0.4437, -0.5296, -0.2067, 2.272e-08, -0.9784, -0.8697, 9.817e-08, -0.4935, -0.8044, 1.302e-07, -0.5941, -0.7229, 0.4437, -0.5296, -0.8697, 9.817e-08, -0.4935, 0.6689, 0.6762, -0.3088, 0.9996, -1.764e-07, -0.02742, 0.9515, -3.581e-07, -0.3076, 0.9515, -3.581e-07, -0.3076, 0.682, 0.6711, -0.2908, 0.6689, 0.6762, -0.3088, 0.682, 0.6711, -0.2908, 0.9515, -3.581e-07, -0.3076, 0.8706, -8.282e-08, -0.492, 0.7891, -1.664e-07, -0.6143, 0.682, 0.6711, -0.2908, 0.8706, -8.282e-08, -0.492, 0.682, 0.6711, -0.2908, 0.7891, -1.664e-07, -0.6143, 0.6404, 0.6005, -0.4788, 0.6404, -6.329e-08, -0.768, 0.6404, 0.6005, -0.4788, 0.7891, -1.664e-07, -0.6143, 0.6404, 0.6005, -0.4788, 0.6404, -6.329e-08, -0.768, 0.5262, 0.4118, -0.744, 0.6404, -6.329e-08, -0.768, -0.2067, 2.272e-08, -0.9784, 0.5262, 0.4118, -0.744, -0.7229, -0.4437, -0.5296, -0.8044, 1.302e-07, -0.5941, -0.8697, 9.817e-08, -0.4935, -0.8044, 1.302e-07, -0.5941, -0.7229, -0.4437, -0.5296, -0.6658, -0.6522, -0.3624, -0.1239, -0.7053, -0.6979, -0.6658, -0.6522, -0.3624, -0.7229, -0.4437, -0.5296, -0.6658, -0.6522, -0.3624, -0.1239, -0.7053, -0.6979, -0.06598, -0.9337, -0.352, 0.5262, -0.4118, -0.744, -0.06598, -0.9337, -0.352, -0.1239, -0.7053, -0.6979, -0.06598, -0.9337, -0.352, 0.5262, -0.4118, -0.744, 0.6404, -0.6005, -0.4788, 0.6404, -6.329e-08, -0.768, 0.6404, -0.6005, -0.4788, 0.5262, -0.4118, -0.744, 0.6404, -0.6005, -0.4788, 0.6404, -6.329e-08, -0.768, 0.7891, -1.664e-07, -0.6143, 0.7891, -1.664e-07, -0.6143, 0.682, -0.6711, -0.2908, 0.6404, -0.6005, -0.4788, 0.682, -0.6711, -0.2908, 0.7891, -1.664e-07, -0.6143, 0.8706, -8.282e-08, -0.492, 0.6404, -6.329e-08, -0.768, 0.5262, -0.4118, -0.744, -0.2067, 2.272e-08, -0.9784, 0.5262, -0.4118, -0.744, -0.1239, -0.7053, -0.6979, -0.2067, 2.272e-08, -0.9784, -0.1239, -0.7053, -0.6979, -0.7229, -0.4437, -0.5296, -0.2067, 2.272e-08, -0.9784, -0.7229, -0.4437, -0.5296, -0.8697, 9.817e-08, -0.4935, -0.2067, 2.272e-08, -0.9784, -0.5321, 0.6483, 0.5446, -0.4753, -0.8764, -0.07813, -0.7005, -0.3995, 0.5913, -0.4753, -0.8764, -0.07813, -0.5321, 0.6483, 0.5446, -0.894, 0.3851, -0.2291, -0.2181, 0.8648, 0.4522, -0.894, 0.3851, -0.2291, -0.5321, 0.6483, 0.5446, -0.2181, 0.8648, 0.4522, -0.9114, 0.4072, 0.06045, -0.894, 0.3851, -0.2291, -0.9114, 0.4072, 0.06045, -0.2181, 0.8648, 0.4522, -0.3247, 0.868, 0.3758, -0.3247, 0.868, 0.3758, -0.8276, 0.06374, 0.5577, -0.9114, 0.4072, 0.06045, -0.8276, 0.06374, 0.5577, -0.3247, 0.868, 0.3758, -0.14, 0.06449, 0.9881, -0.8276, 0.06374, 0.5577, -0.9655, -0.2328, -0.1164, -0.9114, 0.4072, 0.06045, -0.9655, -0.2328, -0.1164, -0.894, 0.3851, -0.2291, -0.9114, 0.4072, 0.06045, -0.894, 0.3851, -0.2291, -0.9655, -0.2328, -0.1164, -0.4753, -0.8764, -0.07813, -0.4753, -0.8764, -0.07813, -0.9655, -0.2328, -0.1164, 0.5828, -0.8119, 0.03257, -0.9655, -0.2328, -0.1164, 0.4038, -0.9112, -0.08145, 0.5828, -0.8119, 0.03257, -0.9655, -0.2328, -0.1164, 0.08844, -0.9766, 0.196, 0.4038, -0.9112, -0.08145, 0.08844, -0.9766, 0.196, -0.9655, -0.2328, -0.1164, -0.6047, -0.7384, 0.2985, -0.6047, -0.7384, 0.2985, -0.9655, -0.2328, -0.1164, -0.8276, 0.06374, 0.5577])] * 3)])
me_mesh_001 = bpy.data.meshes.new('Mesh.001')
me_mesh_001.from_pydata([(0.2776, 16.84, 8.207), (0.2776, 14.92, 6.472), (0.0818, 13.03, 8.491), (1.698, 20.09, 7.191), (0.2776, 17.68, 6.457), (1.651, 14.84, 3.443), (1.664, 13.04, 4.673), (2.481, 10.92, 1.054), (2.646, 10.25, 2.245), (1.802, 7.262, 0.4903), (1.302, 7.644, 3.609), (1.323, 6.099, 1.578), (0.2776, 4.4, 4.515), (2.481, 7.878, -2.012), (0.9588, 4.935, -1.842), (0.7504, 4.881, -3.0), (0.9579, 4.246, -0.041), (0.4054, 3.212, 2.544), (0.6077, 2.416, 0.7872), (0.2776, 1.363, -0.3663), (0.2776, 0.4786, -2.308), (0.2776, 1.492, -5.42), (0.2776, 2.823, -5.691), (1.329, 5.606, -3.493), (0.8563, 2.823, -6.393), (0.8563, 1.492, -5.42), (0.8563, 0.4786, -2.308), (2.797, 21.03, 7.284), (0.8563, 18.41, 5.964), (2.23, 15.57, 2.95), (3.06, 11.65, 0.5604), (3.06, 8.603, -2.505), (0.8563, 1.363, -0.3663), (1.186, 2.57, 0.3543), (1.537, 4.246, -0.041), (0.9841, 3.366, 2.112), (0.8563, 4.594, 4.082), (-0.1125, 5.53, 6.728), (-0.6913, 5.228, 7.019), (-0.6913, 7.175, 7.556), (1.88, 7.644, 3.609), (1.537, 4.935, -1.842), (1.902, 6.099, 1.578), (2.381, 7.262, 0.4903), (0.8563, 16.53, 7.998), (0.8563, 14.92, 6.472), (2.243, 13.04, 4.673), (3.225, 10.25, 2.245), (0.8563, 10.96, 7.151), (1.88, 9.389, 5.702), (-0.1125, 7.477, 7.265), (0.8563, 10.67, 7.974), (0.6606, 13.33, 8.2), (0.2776, 10.37, 8.265), (1.302, 9.389, 5.702), (0.2776, 10.96, 7.151)], [], [(0, 1, 2), (0, 3, 4), (0, 4, 1), (5, 1, 4), (1, 5, 6), (7, 6, 5), (6, 7, 8), (7, 9, 8), (9, 10, 8), (10, 9, 11), (11, 12, 10), (9, 7, 13), (14, 13, 15), (13, 14, 9), (16, 9, 14), (9, 16, 11), (12, 11, 17), (16, 17, 11), (17, 16, 18), (16, 19, 18), (16, 20, 19), (14, 20, 16), (20, 14, 21), (21, 14, 15), (21, 15, 22), (23, 22, 15), (22, 23, 24), (25, 22, 24), (22, 25, 21), (20, 21, 25), (25, 26, 20), (27, 28, 3), (4, 3, 28), (29, 4, 28), (5, 4, 29), (30, 5, 29), (5, 30, 7), (31, 7, 30), (7, 31, 13), (23, 13, 31), (13, 23, 15), (32, 33, 18), (34, 32, 26), (32, 34, 33), (35, 33, 34), (35, 18, 33), (18, 35, 17), (36, 17, 35), (17, 36, 12), (37, 12, 36), (12, 37, 38), (39, 38, 37), (37, 36, 40), (25, 41, 26), (26, 41, 34), (34, 42, 35), (34, 43, 42), (41, 43, 34), (41, 31, 43), (31, 41, 23), (25, 23, 41), (23, 25, 24), (30, 43, 31), (28, 44, 45), (29, 28, 45), (29, 45, 46), (30, 29, 46), (30, 46, 47), (43, 30, 47), (40, 43, 47), (43, 40, 42), (40, 36, 42), (36, 35, 42), (46, 48, 49), (48, 46, 45), (49, 47, 46), (47, 49, 40), (49, 37, 40), (50, 37, 49), (48, 50, 49), (51, 50, 48), (48, 52, 51), (45, 52, 48), (52, 45, 44), (37, 50, 39), (50, 53, 39), (53, 50, 51), (51, 2, 53), (2, 51, 52), (52, 0, 2), (0, 52, 44), (44, 3, 0), (3, 44, 27), (44, 28, 27), (32, 20, 26), (19, 20, 32), (32, 18, 19), (39, 54, 38), (54, 39, 55), (55, 39, 53), (38, 10, 12), (10, 38, 54), (54, 8, 10), (8, 54, 6), (55, 6, 54), (6, 55, 1), (1, 55, 2), (2, 55, 53)])
me_mesh_001.polygons.foreach_set('use_smooth', [True] * 108)
_uv = me_mesh_001.uv_layers.new(name='UVChannel_1')
_uv.uv.foreach_set('vector', [0.7725, 0.9744, 0.6743, 0.8589, 0.5781, 0.9933, 0.7725, 0.9744, 0.938, 0.9067, 0.8154, 0.8579, 0.7725, 0.9744, 0.8154, 0.8579, 0.6743, 0.8589, 0.6704, 0.6572, 0.6743, 0.8589, 0.8154, 0.8579, 0.6743, 0.8589, 0.6704, 0.6572, 0.5791, 0.739, 0.4707, 0.498, 0.5791, 0.739, 0.6704, 0.6572, 0.5791, 0.739, 0.4707, 0.498, 0.4368, 0.5774, 0.4707, 0.498, 0.2842, 0.4604, 0.4368, 0.5774, 0.2842, 0.4604, 0.3037, 0.6682, 0.4368, 0.5774, 0.3037, 0.6682, 0.2842, 0.4604, 0.2251, 0.533, 0.2251, 0.533, 0.1129, 0.7285, 0.3037, 0.6682, 0.2842, 0.4604, 0.4707, 0.498, 0.3157, 0.2939, 0.1658, 0.3052, 0.3157, 0.2939, 0.163, 0.228, 0.3157, 0.2939, 0.1658, 0.3052, 0.2842, 0.4604, 0.1306, 0.4253, 0.2842, 0.4604, 0.1658, 0.3052, 0.2842, 0.4604, 0.1306, 0.4253, 0.2251, 0.533, 0.1129, 0.7285, 0.2251, 0.533, 0.0596, 0.5974, 0.1306, 0.4253, 0.0596, 0.5974, 0.2251, 0.533, 0.0596, 0.5974, 0.1306, 0.4253, 0.0266, 0.4805, 0.1306, 0.4253, 0.0217, 0.4038, 0.0266, 0.4805, 0.1306, 0.4253, 0.0137, 0.3174, 0.0217, 0.4038, 0.1658, 0.3052, 0.0137, 0.3174, 0.1306, 0.4253, 0.0137, 0.3174, 0.1658, 0.3052, 0.0176, 0.1172, 0.0176, 0.1172, 0.1658, 0.3052, 0.163, 0.228, 0.0176, 0.1172, 0.163, 0.228, 0.0854, 0.0679, 0.2, 0.1953, 0.0854, 0.0679, 0.163, 0.228, 0.0854, 0.0679, 0.2, 0.1953, 0.0854, 0.021, 0.0176, 0.1172, 0.0854, 0.0679, 0.0854, 0.021, 0.0854, 0.0679, 0.0176, 0.1172, 0.0176, 0.1172, 0.0137, 0.3174, 0.0176, 0.1172, 0.0176, 0.1172, 0.0176, 0.1172, 0.0137, 0.3174, 0.0137, 0.3174, 0.9858, 0.9129, 0.8521, 0.8251, 0.938, 0.9067, 0.8154, 0.8579, 0.938, 0.9067, 0.8521, 0.8251, 0.7075, 0.6243, 0.8154, 0.8579, 0.8521, 0.8251, 0.6704, 0.6572, 0.8154, 0.8579, 0.7075, 0.6243, 0.5078, 0.4653, 0.6704, 0.6572, 0.7075, 0.6243, 0.6704, 0.6572, 0.5078, 0.4653, 0.4707, 0.498, 0.3525, 0.2612, 0.4707, 0.498, 0.5078, 0.4653, 0.4707, 0.498, 0.3525, 0.2612, 0.3157, 0.2939, 0.2, 0.1953, 0.3157, 0.2939, 0.3525, 0.2612, 0.3157, 0.2939, 0.2, 0.1953, 0.163, 0.228, 0.0217, 0.3984, 0.039, 0.4463, 0.0266, 0.4756, 0.1306, 0.4209, 0.0217, 0.3984, 0.0137, 0.3125, 0.0217, 0.3984, 0.1306, 0.4209, 0.039, 0.4463, 0.0719, 0.5635, 0.039, 0.4463, 0.1306, 0.4209, 0.0719, 0.5635, 0.0266, 0.4756, 0.039, 0.4463, 0.0266, 0.4756, 0.0719, 0.5635, 0.0596, 0.5928, 0.1252, 0.6953, 0.0596, 0.5928, 0.0719, 0.5635, 0.0596, 0.5928, 0.1252, 0.6953, 0.1129, 0.7236, 0.196, 0.8711, 0.1129, 0.7236, 0.1252, 0.6953, 0.1129, 0.7236, 0.196, 0.8711, 0.1807, 0.8906, 0.2798, 0.9268, 0.1807, 0.8906, 0.196, 0.8711, 0.196, 0.8711, 0.1252, 0.6953, 0.3037, 0.6631, 0.0176, 0.1123, 0.1658, 0.3008, 0.0137, 0.3125, 0.0137, 0.3125, 0.1658, 0.3008, 0.1306, 0.4209, 0.1306, 0.4209, 0.2251, 0.5283, 0.0719, 0.5635, 0.1306, 0.4209, 0.2842, 0.4561, 0.2251, 0.5283, 0.1658, 0.3008, 0.2842, 0.4561, 0.1306, 0.4209, 0.1658, 0.3008, 0.3525, 0.2559, 0.2842, 0.4561, 0.3525, 0.2559, 0.1658, 0.3008, 0.2, 0.1904, 0.0176, 0.1123, 0.2, 0.1904, 0.1658, 0.3008, 0.2, 0.1904, 0.0176, 0.1123, 0.0854, 0.0166, 0.5078, 0.4609, 0.2842, 0.4561, 0.3525, 0.2559, 0.8521, 0.8203, 0.7563, 0.9561, 0.6743, 0.8545, 0.7075, 0.6191, 0.8521, 0.8203, 0.6743, 0.8545, 0.7075, 0.6191, 0.6743, 0.8545, 0.5791, 0.7344, 0.5078, 0.4609, 0.7075, 0.6191, 0.5791, 0.7344, 0.5078, 0.4609, 0.5791, 0.7344, 0.4368, 0.5723, 0.2842, 0.4561, 0.5078, 0.4609, 0.4368, 0.5723, 0.3037, 0.6631, 0.2842, 0.4561, 0.4368, 0.5723, 0.2842, 0.4561, 0.3037, 0.6631, 0.2251, 0.5283, 0.3037, 0.6631, 0.1252, 0.6953, 0.2251, 0.5283, 0.1252, 0.6953, 0.0719, 0.5635, 0.2251, 0.5283, 0.5791, 0.7344, 0.4729, 0.8994, 0.3928, 0.8027, 0.4729, 0.8994, 0.5791, 0.7344, 0.6743, 0.8545, 0.3928, 0.8027, 0.4368, 0.5723, 0.5791, 0.7344, 0.4368, 0.5723, 0.3928, 0.8027, 0.3037, 0.6631, 0.3928, 0.8027, 0.196, 0.8711, 0.3037, 0.6631, 0.2952, 0.9072, 0.196, 0.8711, 0.3928, 0.8027, 0.4729, 0.8994, 0.2952, 0.9072, 0.3928, 0.8027, 0.458, 0.9541, 0.2952, 0.9072, 0.4729, 0.8994, 0.4729, 0.8994, 0.5933, 0.9697, 0.458, 0.9541, 0.6743, 0.8545, 0.5933, 0.9697, 0.4729, 0.8994, 0.5933, 0.9697, 0.6743, 0.8545, 0.7563, 0.9561, 0.196, 0.8711, 0.2952, 0.9072, 0.2798, 0.9268, 0.2952, 0.9072, 0.4426, 0.9736, 0.2798, 0.9268, 0.4426, 0.9736, 0.2952, 0.9072, 0.458, 0.9541, 0.458, 0.9541, 0.5781, 0.9883, 0.4426, 0.9736, 0.5781, 0.9883, 0.458, 0.9541, 0.5933, 0.9697, 0.5933, 0.9697, 0.7725, 0.9697, 0.5781, 0.9883, 0.7725, 0.9697, 0.5933, 0.9697, 0.7563, 0.9561, 0.7563, 0.9561, 0.938, 0.9482, 0.7725, 0.9697, 0.938, 0.9482, 0.7563, 0.9561, 0.9858, 0.9082, 0.7563, 0.9561, 0.8521, 0.8203, 0.9858, 0.9082, 0.0217, 0.3984, 0.0137, 0.3125, 0.0137, 0.3125, 0.0217, 0.3984, 0.0137, 0.3125, 0.0217, 0.3984, 0.0217, 0.3984, 0.0266, 0.4756, 0.0217, 0.3984, 0.2798, 0.9311, 0.3928, 0.8076, 0.1807, 0.8953, 0.3928, 0.8076, 0.2798, 0.9311, 0.4729, 0.9041, 0.4729, 0.9041, 0.2798, 0.9311, 0.4426, 0.9782, 0.1807, 0.8953, 0.3037, 0.6682, 0.1129, 0.7285, 0.3037, 0.6682, 0.1807, 0.8953, 0.3928, 0.8076, 0.3928, 0.8076, 0.4368, 0.5774, 0.3037, 0.6682, 0.4368, 0.5774, 0.3928, 0.8076, 0.5791, 0.739, 0.4729, 0.9041, 0.5791, 0.739, 0.3928, 0.8076, 0.5791, 0.739, 0.4729, 0.9041, 0.6743, 0.8589, 0.6743, 0.8589, 0.4729, 0.9041, 0.5781, 0.9933, 0.5781, 0.9933, 0.4729, 0.9041, 0.4426, 0.9782])
me_mesh_001.materials.append(mat_bat_type_01)
me_mesh_001.use_remesh_fix_poles = True
me_mesh_001.use_remesh_preserve_attributes = False
me_mesh_001.use_mirror_vertex_groups = False
me_mesh_001.update()
me_mesh_001.normals_split_custom_set([tuple(v) for v in zip(*[iter([-0.5522, 0.1998, 0.8094, -0.9624, -0.03738, -0.2689, -0.5625, -0.02226, 0.8265, -0.5522, 0.1998, 0.8094, -0.6776, 0.6852, 0.2672, -0.9438, 0.2763, -0.1814, -0.5522, 0.1998, 0.8094, -0.9438, 0.2763, -0.1814, -0.9624, -0.03738, -0.2689, -0.8776, 0.05385, -0.4764, -0.9624, -0.03738, -0.2689, -0.9438, 0.2763, -0.1814, -0.9624, -0.03738, -0.2689, -0.8776, 0.05385, -0.4764, -0.9209, -0.1349, -0.3658, -0.9589, 0.1475, -0.2422, -0.9209, -0.1349, -0.3658, -0.8776, 0.05385, -0.4764, -0.9209, -0.1349, -0.3658, -0.9589, 0.1475, -0.2422, -0.9946, 0.05195, -0.09006, -0.9589, 0.1475, -0.2422, -0.9479, 0.2941, -0.1222, -0.9946, 0.05195, -0.09006, -0.9479, 0.2941, -0.1222, -0.921, 0.2977, -0.2515, -0.9946, 0.05195, -0.09006, -0.921, 0.2977, -0.2515, -0.9479, 0.2941, -0.1222, -0.9547, 0.2544, -0.1542, -0.9547, 0.2544, -0.1542, -0.5527, -0.7913, 0.2616, -0.921, 0.2977, -0.2515, -0.9479, 0.2941, -0.1222, -0.9589, 0.1475, -0.2422, -0.8746, 0.4374, -0.2093, -0.9583, 0.2761, 0.07419, -0.8746, 0.4374, -0.2093, -0.9496, 0.3133, 0.00967, -0.8746, 0.4374, -0.2093, -0.9583, 0.2761, 0.07419, -0.9479, 0.2941, -0.1222, -0.976, 0.2171, -0.01643, -0.9479, 0.2941, -0.1222, -0.9583, 0.2761, 0.07419, -0.9479, 0.2941, -0.1222, -0.976, 0.2171, -0.01643, -0.9547, 0.2544, -0.1542, -0.5527, -0.7913, 0.2616, -0.9547, 0.2544, -0.1542, -0.5902, -0.7042, 0.3945, -0.976, 0.2171, -0.01643, -0.5902, -0.7042, 0.3945, -0.9547, 0.2544, -0.1542, -0.5902, -0.7042, 0.3945, -0.976, 0.2171, -0.01643, -0.5477, -0.6245, 0.5568, -0.976, 0.2171, -0.01643, -0.7671, -0.5048, 0.3959, -0.5477, -0.6245, 0.5568, -0.976, 0.2171, -0.01643, -0.6852, -0.7264, 0.05372, -0.7671, -0.5048, 0.3959, -0.9583, 0.2761, 0.07419, -0.6852, -0.7264, 0.05372, -0.976, 0.2171, -0.01643, -0.6852, -0.7264, 0.05372, -0.9583, 0.2761, 0.07419, -0.648, -0.507, -0.5684, -0.648, -0.507, -0.5684, -0.9583, 0.2761, 0.07419, -0.9496, 0.3133, 0.00967, -0.648, -0.507, -0.5684, -0.9496, 0.3133, 0.00967, -0.9067, 0.1368, -0.3991, 0.1521, 0.6249, -0.7657, -0.9067, 0.1368, -0.3991, -0.9496, 0.3133, 0.00967, -0.9067, 0.1368, -0.3991, 0.1521, 0.6249, -0.7657, 0.2026, 0.06256, -0.9773, 0.5587, -0.5931, -0.5798, -0.9067, 0.1368, -0.3991, 0.2026, 0.06256, -0.9773, -0.9067, 0.1368, -0.3991, 0.5587, -0.5931, -0.5798, -0.648, -0.507, -0.5684, -0.6852, -0.7264, 0.05372, -0.648, -0.507, -0.5684, 0.5587, -0.5931, -0.5798, 0.5587, -0.5931, -0.5798, 0.5792, -0.8144, 0.03513, -0.6852, -0.7264, 0.05372, 0.5897, 0.8012, 0.1016, -0.0008063, 0.4776, -0.8786, -0.6776, 0.6852, 0.2672, -0.9438, 0.2763, -0.1814, -0.6776, 0.6852, 0.2672, -0.0008063, 0.4776, -0.8786, 0.3416, 0.7321, -0.5894, -0.9438, 0.2763, -0.1814, -0.0008063, 0.4776, -0.8786, -0.8776, 0.05385, -0.4764, -0.9438, 0.2763, -0.1814, 0.3416, 0.7321, -0.5894, 0.3866, 0.5126, -0.7666, -0.8776, 0.05385, -0.4764, 0.3416, 0.7321, -0.5894, -0.8776, 0.05385, -0.4764, 0.3866, 0.5126, -0.7666, -0.9589, 0.1475, -0.2422, 0.4236, 0.4128, -0.8064, -0.9589, 0.1475, -0.2422, 0.3866, 0.5126, -0.7666, -0.9589, 0.1475, -0.2422, 0.4236, 0.4128, -0.8064, -0.8746, 0.4374, -0.2093, 0.1521, 0.6249, -0.7657, -0.8746, 0.4374, -0.2093, 0.4236, 0.4128, -0.8064, -0.8746, 0.4374, -0.2093, 0.1521, 0.6249, -0.7657, -0.9496, 0.3133, 0.00967, 0.5681, -0.6959, 0.4392, 0.8826, -0.402, 0.2436, -0.5477, -0.6245, 0.5568, 0.9737, -0.2257, 0.03205, 0.5681, -0.6959, 0.4392, 0.5792, -0.8144, 0.03513, 0.5681, -0.6959, 0.4392, 0.9737, -0.2257, 0.03205, 0.8826, -0.402, 0.2436, 0.7744, -0.539, 0.3314, 0.8826, -0.402, 0.2436, 0.9737, -0.2257, 0.03205, 0.7744, -0.539, 0.3314, -0.5477, -0.6245, 0.5568, 0.8826, -0.402, 0.2436, -0.5477, -0.6245, 0.5568, 0.7744, -0.539, 0.3314, -0.5902, -0.7042, 0.3945, 0.7918, -0.4711, 0.3888, -0.5902, -0.7042, 0.3945, 0.7744, -0.539, 0.3314, -0.5902, -0.7042, 0.3945, 0.7918, -0.4711, 0.3888, -0.5527, -0.7913, 0.2616, 0.6872, -0.413, 0.5976, -0.5527, -0.7913, 0.2616, 0.7918, -0.4711, 0.3888, -0.5527, -0.7913, 0.2616, 0.6872, -0.413, 0.5976, -0.6046, -0.5468, 0.5792, -0.7606, -0.2356, 0.605, -0.6046, -0.5468, 0.5792, 0.6872, -0.413, 0.5976, 0.6872, -0.413, 0.5976, 0.7918, -0.4711, 0.3888, 0.9109, -0.3161, 0.2653, 0.5587, -0.5931, -0.5798, 0.9675, -0.2305, -0.1039, 0.5792, -0.8144, 0.03513, 0.5792, -0.8144, 0.03513, 0.9675, -0.2305, -0.1039, 0.9737, -0.2257, 0.03205, 0.9737, -0.2257, 0.03205, 0.9486, -0.268, 0.1685, 0.7744, -0.539, 0.3314, 0.9737, -0.2257, 0.03205, 0.9584, -0.2732, 0.08273, 0.9486, -0.268, 0.1685, 0.9675, -0.2305, -0.1039, 0.9584, -0.2732, 0.08273, 0.9737, -0.2257, 0.03205, 0.9675, -0.2305, -0.1039, 0.4236, 0.4128, -0.8064, 0.9584, -0.2732, 0.08273, 0.4236, 0.4128, -0.8064, 0.9675, -0.2305, -0.1039, 0.1521, 0.6249, -0.7657, 0.5587, -0.5931, -0.5798, 0.1521, 0.6249, -0.7657, 0.9675, -0.2305, -0.1039, 0.1521, 0.6249, -0.7657, 0.5587, -0.5931, -0.5798, 0.2026, 0.06256, -0.9773, 0.3866, 0.5126, -0.7666, 0.9584, -0.2732, 0.08273, 0.4236, 0.4128, -0.8064, -0.0008063, 0.4776, -0.8786, 0.8108, -0.01547, 0.5851, 0.9655, 0.05472, 0.2546, 0.3416, 0.7321, -0.5894, -0.0008063, 0.4776, -0.8786, 0.9655, 0.05472, 0.2546, 0.3416, 0.7321, -0.5894, 0.9655, 0.05472, 0.2546, 0.9198, 0.1354, 0.3684, 0.3866, 0.5126, -0.7666, 0.3416, 0.7321, -0.5894, 0.9198, 0.1354, 0.3684, 0.3866, 0.5126, -0.7666, 0.9198, 0.1354, 0.3684, 0.9917, -0.08016, 0.1005, 0.9584, -0.2732, 0.08273, 0.3866, 0.5126, -0.7666, 0.9917, -0.08016, 0.1005, 0.9109, -0.3161, 0.2653, 0.9584, -0.2732, 0.08273, 0.9917, -0.08016, 0.1005, 0.9584, -0.2732, 0.08273, 0.9109, -0.3161, 0.2653, 0.9486, -0.268, 0.1685, 0.9109, -0.3161, 0.2653, 0.7918, -0.4711, 0.3888, 0.9486, -0.268, 0.1685, 0.7918, -0.4711, 0.3888, 0.7744, -0.539, 0.3314, 0.9486, -0.268, 0.1685, 0.9198, 0.1354, 0.3684, 0.951, -0.03705, 0.3069, 0.8623, -0.1668, 0.4781, 0.951, -0.03705, 0.3069, 0.9198, 0.1354, 0.3684, 0.9655, 0.05472, 0.2546, 0.8623, -0.1668, 0.4781, 0.9917, -0.08016, 0.1005, 0.9198, 0.1354, 0.3684, 0.9917, -0.08016, 0.1005, 0.8623, -0.1668, 0.4781, 0.9109, -0.3161, 0.2653, 0.8623, -0.1668, 0.4781, 0.6872, -0.413, 0.5976, 0.9109, -0.3161, 0.2653, 0.6462, -0.2522, 0.7203, 0.6872, -0.413, 0.5976, 0.8623, -0.1668, 0.4781, 0.951, -0.03705, 0.3069, 0.6462, -0.2522, 0.7203, 0.8623, -0.1668, 0.4781, 0.8733, -0.1551, 0.4619, 0.6462, -0.2522, 0.7203, 0.951, -0.03705, 0.3069, 0.951, -0.03705, 0.3069, 0.8021, 0.01183, 0.597, 0.8733, -0.1551, 0.4619, 0.9655, 0.05472, 0.2546, 0.8021, 0.01183, 0.597, 0.951, -0.03705, 0.3069, 0.8021, 0.01183, 0.597, 0.9655, 0.05472, 0.2546, 0.8108, -0.01547, 0.5851, 0.6872, -0.413, 0.5976, 0.6462, -0.2522, 0.7203, -0.7606, -0.2356, 0.605, 0.6462, -0.2522, 0.7203, -0.3609, -0.1202, 0.9248, -0.7606, -0.2356, 0.605, -0.3609, -0.1202, 0.9248, 0.6462, -0.2522, 0.7203, 0.8733, -0.1551, 0.4619, 0.8733, -0.1551, 0.4619, -0.5625, -0.02226, 0.8265, -0.3609, -0.1202, 0.9248, -0.5625, -0.02226, 0.8265, 0.8733, -0.1551, 0.4619, 0.8021, 0.01183, 0.597, 0.8021, 0.01183, 0.597, -0.5522, 0.1998, 0.8094, -0.5625, -0.02226, 0.8265, -0.5522, 0.1998, 0.8094, 0.8021, 0.01183, 0.597, 0.8108, -0.01547, 0.5851, 0.8108, -0.01547, 0.5851, -0.6776, 0.6852, 0.2672, -0.5522, 0.1998, 0.8094, -0.6776, 0.6852, 0.2672, 0.8108, -0.01547, 0.5851, 0.5897, 0.8012, 0.1016, 0.8108, -0.01547, 0.5851, -0.0008063, 0.4776, -0.8786, 0.5897, 0.8012, 0.1016, 0.5681, -0.6959, 0.4392, -0.6852, -0.7264, 0.05372, 0.5792, -0.8144, 0.03513, -0.7671, -0.5048, 0.3959, -0.6852, -0.7264, 0.05372, 0.5681, -0.6959, 0.4392, 0.5681, -0.6959, 0.4392, -0.5477, -0.6245, 0.5568, -0.7671, -0.5048, 0.3959, -0.7606, -0.2356, 0.605, -0.8762, 0.1475, -0.4588, -0.6046, -0.5468, 0.5792, -0.8762, 0.1475, -0.4588, -0.7606, -0.2356, 0.605, -0.9518, 0.01758, -0.3063, -0.9518, 0.01758, -0.3063, -0.7606, -0.2356, 0.605, -0.3609, -0.1202, 0.9248, -0.6046, -0.5468, 0.5792, -0.921, 0.2977, -0.2515, -0.5527, -0.7913, 0.2616, -0.921, 0.2977, -0.2515, -0.6046, -0.5468, 0.5792, -0.8762, 0.1475, -0.4588, -0.8762, 0.1475, -0.4588, -0.9946, 0.05195, -0.09006, -0.921, 0.2977, -0.2515, -0.9946, 0.05195, -0.09006, -0.8762, 0.1475, -0.4588, -0.9209, -0.1349, -0.3658, -0.9518, 0.01758, -0.3063, -0.9209, -0.1349, -0.3658, -0.8762, 0.1475, -0.4588, -0.9209, -0.1349, -0.3658, -0.9518, 0.01758, -0.3063, -0.9624, -0.03738, -0.2689, -0.9624, -0.03738, -0.2689, -0.9518, 0.01758, -0.3063, -0.5625, -0.02226, 0.8265, -0.5625, -0.02226, 0.8265, -0.9518, 0.01758, -0.3063, -0.3609, -0.1202, 0.9248])] * 3)])
me_mesh_002 = bpy.data.meshes.new('Mesh.002')
me_mesh_002.from_pydata([(1.537, -4.246, -0.041), (0.8563, -1.363, -0.3663), (1.186, -2.57, 0.3543), (2.381, -7.262, 0.4903), (3.059, -11.65, 0.5604), (3.059, -8.603, -2.505), (1.537, -4.935, -1.842), (0.8563, -0.4786, -2.308), (0.2776, -0.4786, -2.308), (0.2776, -1.363, -0.3663), (0.6077, -2.416, 0.7872), (0.9841, -3.366, 2.112), (1.329, -5.606, -3.493), (0.8563, -1.492, -5.42), (0.8563, -2.823, -6.393), (0.4054, -3.212, 2.544), (0.8563, -4.594, 4.082), (1.902, -6.099, 1.578), (1.88, -7.644, 3.609), (-0.1125, -5.53, 6.728), (1.88, -9.389, 5.702), (-0.1125, -7.477, 7.265), (0.8563, -10.96, 7.151), (0.8563, -10.67, 7.974), (0.6606, -13.33, 8.2), (0.0818, -13.03, 8.491), (0.2776, -16.84, 8.207), (3.224, -10.25, 2.245), (2.243, -13.04, 4.673), (0.8563, -14.92, 6.472), (0.8563, -16.53, 7.998), (1.698, -20.09, 7.191), (2.796, -21.03, 7.284), (0.8563, -18.41, 5.964), (2.23, -15.57, 2.95), (2.481, -10.92, 1.054), (2.646, -10.25, 2.245), (1.301, -9.389, 5.702), (1.301, -7.644, 3.609), (1.802, -7.262, 0.4903), (2.481, -7.878, -2.012), (0.7504, -4.881, -3.0), (0.2776, -2.823, -5.691), (0.2776, -1.492, -5.42), (0.9588, -4.935, -1.842), (1.323, -6.099, 1.578), (0.9579, -4.246, -0.041), (0.2776, -4.4, 4.515), (-0.6913, -5.228, 7.019), (-0.6913, -7.175, 7.556), (0.2776, -10.96, 7.151), (0.2776, -10.37, 8.265), (0.2776, -14.92, 6.472), (0.2776, -17.68, 6.457), (1.651, -14.84, 3.443), (1.664, -13.04, 4.673)], [], [(0, 1, 2), (3, 4, 5), (5, 6, 3), (3, 6, 0), (7, 0, 6), (1, 0, 7), (1, 7, 8), (8, 9, 1), (10, 1, 9), (1, 10, 2), (10, 11, 2), (6, 5, 12), (12, 13, 6), (6, 13, 7), (13, 12, 14), (11, 10, 15), (15, 16, 11), (16, 17, 11), (17, 16, 18), (19, 18, 16), (18, 19, 20), (20, 19, 21), (22, 20, 21), (22, 21, 23), (23, 24, 22), (23, 25, 24), (26, 24, 25), (11, 0, 2), (0, 11, 17), (0, 17, 3), (18, 3, 17), (3, 18, 27), (20, 27, 18), (27, 20, 28), (22, 28, 20), (28, 22, 29), (24, 29, 22), (29, 24, 30), (24, 26, 30), (31, 30, 26), (30, 31, 32), (33, 30, 32), (30, 33, 29), (34, 29, 33), (29, 34, 28), (4, 28, 34), (28, 4, 27), (4, 3, 27), (35, 5, 4), (36, 37, 38), (38, 39, 36), (39, 35, 36), (40, 35, 39), (5, 35, 40), (40, 12, 5), (12, 40, 41), (41, 42, 12), (41, 43, 42), (44, 43, 41), (39, 38, 45), (46, 39, 45), (39, 46, 44), (44, 40, 39), (40, 44, 41), (43, 44, 8), (8, 44, 46), (8, 46, 9), (46, 10, 9), (46, 15, 10), (46, 45, 15), (45, 47, 15), (47, 45, 38), (48, 47, 38), (37, 48, 38), (37, 49, 48), (49, 37, 50), (51, 49, 50), (50, 25, 51), (25, 50, 52), (26, 25, 52), (26, 52, 53), (53, 31, 26), (33, 31, 53), (33, 32, 31), (54, 52, 55), (52, 54, 53), (50, 55, 52), (55, 50, 37), (36, 55, 37), (35, 55, 36), (35, 54, 55), (4, 54, 35), (54, 4, 34), (34, 53, 54), (34, 33, 53), (42, 13, 14), (14, 12, 42), (42, 43, 13), (8, 13, 43), (7, 13, 8), (25, 23, 51), (21, 51, 23), (51, 21, 49), (21, 19, 49), (49, 19, 48), (19, 47, 48), (47, 19, 16), (16, 15, 47)])
me_mesh_002.polygons.foreach_set('use_smooth', [True] * 108)
_uv = me_mesh_002.uv_layers.new(name='UVChannel_1')
_uv.uv.foreach_set('vector', [0.1306, 0.4209, 0.0217, 0.3984, 0.039, 0.4463, 0.2842, 0.4561, 0.5078, 0.4609, 0.3525, 0.2559, 0.3525, 0.2559, 0.1658, 0.3008, 0.2842, 0.4561, 0.2842, 0.4561, 0.1658, 0.3008, 0.1306, 0.4209, 0.0137, 0.3125, 0.1306, 0.4209, 0.1658, 0.3008, 0.0217, 0.3984, 0.1306, 0.4209, 0.0137, 0.3125, 0.0217, 0.3984, 0.0137, 0.3125, 0.0137, 0.3125, 0.0137, 0.3125, 0.0217, 0.3984, 0.0217, 0.3984, 0.0266, 0.4756, 0.0217, 0.3984, 0.0217, 0.3984, 0.0217, 0.3984, 0.0266, 0.4756, 0.039, 0.4463, 0.0266, 0.4756, 0.0719, 0.5635, 0.039, 0.4463, 0.1658, 0.3008, 0.3525, 0.2559, 0.2, 0.1904, 0.2, 0.1904, 0.0176, 0.1123, 0.1658, 0.3008, 0.1658, 0.3008, 0.0176, 0.1123, 0.0137, 0.3125, 0.0176, 0.1123, 0.2, 0.1904, 0.0854, 0.0166, 0.0719, 0.5635, 0.0266, 0.4756, 0.0596, 0.5928, 0.0596, 0.5928, 0.1252, 0.6953, 0.0719, 0.5635, 0.1252, 0.6953, 0.2251, 0.5283, 0.0719, 0.5635, 0.2251, 0.5283, 0.1252, 0.6953, 0.3037, 0.6631, 0.196, 0.8711, 0.3037, 0.6631, 0.1252, 0.6953, 0.3037, 0.6631, 0.196, 0.8711, 0.3928, 0.8027, 0.3928, 0.8027, 0.196, 0.8711, 0.2952, 0.9072, 0.4729, 0.8994, 0.3928, 0.8027, 0.2952, 0.9072, 0.4729, 0.8994, 0.2952, 0.9072, 0.458, 0.9541, 0.458, 0.9541, 0.5933, 0.9697, 0.4729, 0.8994, 0.458, 0.9541, 0.5781, 0.9883, 0.5933, 0.9697, 0.7725, 0.9697, 0.5933, 0.9697, 0.5781, 0.9883, 0.0719, 0.5635, 0.1306, 0.4209, 0.039, 0.4463, 0.1306, 0.4209, 0.0719, 0.5635, 0.2251, 0.5283, 0.1306, 0.4209, 0.2251, 0.5283, 0.2842, 0.4561, 0.3037, 0.6631, 0.2842, 0.4561, 0.2251, 0.5283, 0.2842, 0.4561, 0.3037, 0.6631, 0.4368, 0.5723, 0.3928, 0.8027, 0.4368, 0.5723, 0.3037, 0.6631, 0.4368, 0.5723, 0.3928, 0.8027, 0.5791, 0.7344, 0.4729, 0.8994, 0.5791, 0.7344, 0.3928, 0.8027, 0.5791, 0.7344, 0.4729, 0.8994, 0.6743, 0.8545, 0.5933, 0.9697, 0.6743, 0.8545, 0.4729, 0.8994, 0.6743, 0.8545, 0.5933, 0.9697, 0.7563, 0.9561, 0.5933, 0.9697, 0.7725, 0.9697, 0.7563, 0.9561, 0.938, 0.9482, 0.7563, 0.9561, 0.7725, 0.9697, 0.7563, 0.9561, 0.938, 0.9482, 0.9858, 0.9082, 0.8521, 0.8203, 0.7563, 0.9561, 0.9858, 0.9082, 0.7563, 0.9561, 0.8521, 0.8203, 0.6743, 0.8545, 0.7075, 0.6191, 0.6743, 0.8545, 0.8521, 0.8203, 0.6743, 0.8545, 0.7075, 0.6191, 0.5791, 0.7344, 0.5078, 0.4609, 0.5791, 0.7344, 0.7075, 0.6191, 0.5791, 0.7344, 0.5078, 0.4609, 0.4368, 0.5723, 0.5078, 0.4609, 0.2842, 0.4561, 0.4368, 0.5723, 0.4707, 0.498, 0.3525, 0.2612, 0.5078, 0.4653, 0.4368, 0.5774, 0.3928, 0.8076, 0.3037, 0.6682, 0.3037, 0.6682, 0.2842, 0.4604, 0.4368, 0.5774, 0.2842, 0.4604, 0.4707, 0.498, 0.4368, 0.5774, 0.3157, 0.2939, 0.4707, 0.498, 0.2842, 0.4604, 0.3525, 0.2612, 0.4707, 0.498, 0.3157, 0.2939, 0.3157, 0.2939, 0.2, 0.1953, 0.3525, 0.2612, 0.2, 0.1953, 0.3157, 0.2939, 0.163, 0.228, 0.163, 0.228, 0.0854, 0.0679, 0.2, 0.1953, 0.163, 0.228, 0.0176, 0.1172, 0.0854, 0.0679, 0.1658, 0.3052, 0.0176, 0.1172, 0.163, 0.228, 0.2842, 0.4604, 0.3037, 0.6682, 0.2251, 0.533, 0.1306, 0.4253, 0.2842, 0.4604, 0.2251, 0.533, 0.2842, 0.4604, 0.1306, 0.4253, 0.1658, 0.3052, 0.1658, 0.3052, 0.3157, 0.2939, 0.2842, 0.4604, 0.3157, 0.2939, 0.1658, 0.3052, 0.163, 0.228, 0.0176, 0.1172, 0.1658, 0.3052, 0.0137, 0.3174, 0.0137, 0.3174, 0.1658, 0.3052, 0.1306, 0.4253, 0.0137, 0.3174, 0.1306, 0.4253, 0.0217, 0.4038, 0.1306, 0.4253, 0.0266, 0.4805, 0.0217, 0.4038, 0.1306, 0.4253, 0.0596, 0.5974, 0.0266, 0.4805, 0.1306, 0.4253, 0.2251, 0.533, 0.0596, 0.5974, 0.2251, 0.533, 0.1129, 0.7285, 0.0596, 0.5974, 0.1129, 0.7285, 0.2251, 0.533, 0.3037, 0.6682, 0.1807, 0.8953, 0.1129, 0.7285, 0.3037, 0.6682, 0.3928, 0.8076, 0.1807, 0.8953, 0.3037, 0.6682, 0.3928, 0.8076, 0.2798, 0.9311, 0.1807, 0.8953, 0.2798, 0.9311, 0.3928, 0.8076, 0.4729, 0.9041, 0.4426, 0.9782, 0.2798, 0.9311, 0.4729, 0.9041, 0.4729, 0.9041, 0.5781, 0.9933, 0.4426, 0.9782, 0.5781, 0.9933, 0.4729, 0.9041, 0.6743, 0.8589, 0.7725, 0.9744, 0.5781, 0.9933, 0.6743, 0.8589, 0.7725, 0.9744, 0.6743, 0.8589, 0.8154, 0.8579, 0.8154, 0.8579, 0.938, 0.9067, 0.7725, 0.9744, 0.8521, 0.8251, 0.938, 0.9067, 0.8154, 0.8579, 0.8521, 0.8251, 0.9858, 0.9129, 0.938, 0.9067, 0.6704, 0.6572, 0.6743, 0.8589, 0.5791, 0.739, 0.6743, 0.8589, 0.6704, 0.6572, 0.8154, 0.8579, 0.4729, 0.9041, 0.5791, 0.739, 0.6743, 0.8589, 0.5791, 0.739, 0.4729, 0.9041, 0.3928, 0.8076, 0.4368, 0.5774, 0.5791, 0.739, 0.3928, 0.8076, 0.4707, 0.498, 0.5791, 0.739, 0.4368, 0.5774, 0.4707, 0.498, 0.6704, 0.6572, 0.5791, 0.739, 0.5078, 0.4653, 0.6704, 0.6572, 0.4707, 0.498, 0.6704, 0.6572, 0.5078, 0.4653, 0.7075, 0.6243, 0.7075, 0.6243, 0.8154, 0.8579, 0.6704, 0.6572, 0.7075, 0.6243, 0.8521, 0.8251, 0.8154, 0.8579, 0.0854, 0.0679, 0.0176, 0.1172, 0.0854, 0.021, 0.0854, 0.021, 0.2, 0.1953, 0.0854, 0.0679, 0.0854, 0.0679, 0.0176, 0.1172, 0.0176, 0.1172, 0.0137, 0.3174, 0.0176, 0.1172, 0.0176, 0.1172, 0.0137, 0.3174, 0.0176, 0.1172, 0.0137, 0.3174, 0.5781, 0.9883, 0.458, 0.9541, 0.4426, 0.9736, 0.2952, 0.9072, 0.4426, 0.9736, 0.458, 0.9541, 0.4426, 0.9736, 0.2952, 0.9072, 0.2798, 0.9268, 0.2952, 0.9072, 0.196, 0.8711, 0.2798, 0.9268, 0.2798, 0.9268, 0.196, 0.8711, 0.1807, 0.8906, 0.196, 0.8711, 0.1129, 0.7236, 0.1807, 0.8906, 0.1129, 0.7236, 0.196, 0.8711, 0.1252, 0.6953, 0.1252, 0.6953, 0.0596, 0.5928, 0.1129, 0.7236])
me_mesh_002.materials.append(mat_bat_type_01)
me_mesh_002.use_remesh_fix_poles = True
me_mesh_002.use_remesh_preserve_attributes = False
me_mesh_002.use_mirror_vertex_groups = False
me_mesh_002.update()
me_mesh_002.normals_split_custom_set([tuple(v) for v in zip(*[iter([0.9737, 0.2257, 0.03205, 0.5681, 0.6959, 0.4392, 0.8826, 0.402, 0.2436, 0.9584, 0.2732, 0.08273, 0.3866, -0.5126, -0.7666, 0.4236, -0.4128, -0.8064, 0.4236, -0.4128, -0.8064, 0.9675, 0.2305, -0.1039, 0.9584, 0.2732, 0.08273, 0.9584, 0.2732, 0.08273, 0.9675, 0.2305, -0.1039, 0.9737, 0.2257, 0.03205, 0.5792, 0.8144, 0.03513, 0.9737, 0.2257, 0.03205, 0.9675, 0.2305, -0.1039, 0.5681, 0.6959, 0.4392, 0.9737, 0.2257, 0.03205, 0.5792, 0.8144, 0.03513, 0.5681, 0.6959, 0.4392, 0.5792, 0.8144, 0.03513, -0.6852, 0.7264, 0.05372, -0.6852, 0.7264, 0.05372, -0.7671, 0.5048, 0.3959, 0.5681, 0.6959, 0.4392, -0.5477, 0.6245, 0.5568, 0.5681, 0.6959, 0.4392, -0.7671, 0.5048, 0.3959, 0.5681, 0.6959, 0.4392, -0.5477, 0.6245, 0.5568, 0.8826, 0.402, 0.2436, -0.5477, 0.6245, 0.5568, 0.7744, 0.539, 0.3314, 0.8826, 0.402, 0.2436, 0.9675, 0.2305, -0.1039, 0.4236, -0.4128, -0.8064, 0.1521, -0.6249, -0.7657, 0.1521, -0.6249, -0.7657, 0.5587, 0.5931, -0.5798, 0.9675, 0.2305, -0.1039, 0.9675, 0.2305, -0.1039, 0.5587, 0.5931, -0.5798, 0.5792, 0.8144, 0.03513, 0.5587, 0.5931, -0.5798, 0.1521, -0.6249, -0.7657, 0.2026, -0.06256, -0.9773, 0.7744, 0.539, 0.3314, -0.5477, 0.6245, 0.5568, -0.5902, 0.7042, 0.3945, -0.5902, 0.7042, 0.3945, 0.7918, 0.4711, 0.3888, 0.7744, 0.539, 0.3314, 0.7918, 0.4711, 0.3888, 0.9486, 0.268, 0.1685, 0.7744, 0.539, 0.3314, 0.9486, 0.268, 0.1685, 0.7918, 0.4711, 0.3888, 0.9109, 0.3161, 0.2653, 0.6872, 0.413, 0.5976, 0.9109, 0.3161, 0.2653, 0.7918, 0.4711, 0.3888, 0.9109, 0.3161, 0.2653, 0.6872, 0.413, 0.5976, 0.8623, 0.1668, 0.4781, 0.8623, 0.1668, 0.4781, 0.6872, 0.413, 0.5976, 0.6462, 0.2522, 0.7203, 0.951, 0.03705, 0.3069, 0.8623, 0.1668, 0.4781, 0.6462, 0.2522, 0.7203, 0.951, 0.03705, 0.3069, 0.6462, 0.2522, 0.7203, 0.8733, 0.1551, 0.4619, 0.8733, 0.1551, 0.4619, 0.8021, -0.01183, 0.597, 0.951, 0.03705, 0.3069, 0.8733, 0.1551, 0.4619, -0.5625, 0.02226, 0.8265, 0.8021, -0.01183, 0.597, -0.5522, -0.1998, 0.8094, 0.8021, -0.01183, 0.597, -0.5625, 0.02226, 0.8265, 0.7744, 0.539, 0.3314, 0.9737, 0.2257, 0.03205, 0.8826, 0.402, 0.2436, 0.9737, 0.2257, 0.03205, 0.7744, 0.539, 0.3314, 0.9486, 0.268, 0.1685, 0.9737, 0.2257, 0.03205, 0.9486, 0.268, 0.1685, 0.9584, 0.2732, 0.08273, 0.9109, 0.3161, 0.2653, 0.9584, 0.2732, 0.08273, 0.9486, 0.268, 0.1685, 0.9584, 0.2732, 0.08273, 0.9109, 0.3161, 0.2653, 0.9917, 0.08016, 0.1005, 0.8623, 0.1668, 0.4781, 0.9917, 0.08016, 0.1005, 0.9109, 0.3161, 0.2653, 0.9917, 0.08016, 0.1005, 0.8623, 0.1668, 0.4781, 0.9198, -0.1354, 0.3684, 0.951, 0.03705, 0.3069, 0.9198, -0.1354, 0.3684, 0.8623, 0.1668, 0.4781, 0.9198, -0.1354, 0.3684, 0.951, 0.03705, 0.3069, 0.9655, -0.05472, 0.2546, 0.8021, -0.01183, 0.597, 0.9655, -0.05472, 0.2546, 0.951, 0.03705, 0.3069, 0.9655, -0.05472, 0.2546, 0.8021, -0.01183, 0.597, 0.8108, 0.01547, 0.5851, 0.8021, -0.01183, 0.597, -0.5522, -0.1998, 0.8094, 0.8108, 0.01547, 0.5851, -0.6776, -0.6852, 0.2672, 0.8108, 0.01547, 0.5851, -0.5522, -0.1998, 0.8094, 0.8108, 0.01547, 0.5851, -0.6776, -0.6852, 0.2672, 0.5897, -0.8012, 0.1016, -0.0008066, -0.4776, -0.8786, 0.8108, 0.01547, 0.5851, 0.5897, -0.8012, 0.1016, 0.8108, 0.01547, 0.5851, -0.0008066, -0.4776, -0.8786, 0.9655, -0.05472, 0.2546, 0.3416, -0.7321, -0.5894, 0.9655, -0.05472, 0.2546, -0.0008066, -0.4776, -0.8786, 0.9655, -0.05472, 0.2546, 0.3416, -0.7321, -0.5894, 0.9198, -0.1354, 0.3684, 0.3866, -0.5126, -0.7666, 0.9198, -0.1354, 0.3684, 0.3416, -0.7321, -0.5894, 0.9198, -0.1354, 0.3684, 0.3866, -0.5126, -0.7666, 0.9917, 0.08016, 0.1005, 0.3866, -0.5126, -0.7666, 0.9584, 0.2732, 0.08273, 0.9917, 0.08016, 0.1005, -0.9589, -0.1475, -0.2422, 0.4236, -0.4128, -0.8064, 0.3866, -0.5126, -0.7666, -0.9946, -0.05195, -0.09006, -0.8762, -0.1475, -0.4588, -0.921, -0.2977, -0.2515, -0.921, -0.2977, -0.2515, -0.9479, -0.2941, -0.1222, -0.9946, -0.05195, -0.09006, -0.9479, -0.2941, -0.1222, -0.9589, -0.1475, -0.2422, -0.9946, -0.05195, -0.09006, -0.8746, -0.4374, -0.2093, -0.9589, -0.1475, -0.2422, -0.9479, -0.2941, -0.1222, 0.4236, -0.4128, -0.8064, -0.9589, -0.1475, -0.2422, -0.8746, -0.4374, -0.2093, -0.8746, -0.4374, -0.2093, 0.1521, -0.6249, -0.7657, 0.4236, -0.4128, -0.8064, 0.1521, -0.6249, -0.7657, -0.8746, -0.4374, -0.2093, -0.9496, -0.3133, 0.00967, -0.9496, -0.3133, 0.00967, -0.9067, -0.1368, -0.3991, 0.1521, -0.6249, -0.7657, -0.9496, -0.3133, 0.00967, -0.648, 0.507, -0.5684, -0.9067, -0.1368, -0.3991, -0.9583, -0.2761, 0.07419, -0.648, 0.507, -0.5684, -0.9496, -0.3133, 0.00967, -0.9479, -0.2941, -0.1222, -0.921, -0.2977, -0.2515, -0.9547, -0.2544, -0.1542, -0.976, -0.2171, -0.01643, -0.9479, -0.2941, -0.1222, -0.9547, -0.2544, -0.1542, -0.9479, -0.2941, -0.1222, -0.976, -0.2171, -0.01643, -0.9583, -0.2761, 0.07419, -0.9583, -0.2761, 0.07419, -0.8746, -0.4374, -0.2093, -0.9479, -0.2941, -0.1222, -0.8746, -0.4374, -0.2093, -0.9583, -0.2761, 0.07419, -0.9496, -0.3133, 0.00967, -0.648, 0.507, -0.5684, -0.9583, -0.2761, 0.07419, -0.6852, 0.7264, 0.05372, -0.6852, 0.7264, 0.05372, -0.9583, -0.2761, 0.07419, -0.976, -0.2171, -0.01643, -0.6852, 0.7264, 0.05372, -0.976, -0.2171, -0.01643, -0.7671, 0.5048, 0.3959, -0.976, -0.2171, -0.01643, -0.5477, 0.6245, 0.5568, -0.7671, 0.5048, 0.3959, -0.976, -0.2171, -0.01643, -0.5902, 0.7042, 0.3945, -0.5477, 0.6245, 0.5568, -0.976, -0.2171, -0.01643, -0.9547, -0.2544, -0.1542, -0.5902, 0.7042, 0.3945, -0.9547, -0.2544, -0.1542, -0.5527, 0.7913, 0.2616, -0.5902, 0.7042, 0.3945, -0.5527, 0.7913, 0.2616, -0.9547, -0.2544, -0.1542, -0.921, -0.2977, -0.2515, -0.6046, 0.5468, 0.5792, -0.5527, 0.7913, 0.2616, -0.921, -0.2977, -0.2515, -0.8762, -0.1475, -0.4588, -0.6046, 0.5468, 0.5792, -0.921, -0.2977, -0.2515, -0.8762, -0.1475, -0.4588, -0.7606, 0.2356, 0.605, -0.6046, 0.5468, 0.5792, -0.7606, 0.2356, 0.605, -0.8762, -0.1475, -0.4588, -0.9518, -0.01758, -0.3063, -0.3609, 0.1202, 0.9248, -0.7606, 0.2356, 0.605, -0.9518, -0.01758, -0.3063, -0.9518, -0.01758, -0.3063, -0.5625, 0.02226, 0.8265, -0.3609, 0.1202, 0.9248, -0.5625, 0.02226, 0.8265, -0.9518, -0.01758, -0.3063, -0.9624, 0.03738, -0.2689, -0.5522, -0.1998, 0.8094, -0.5625, 0.02226, 0.8265, -0.9624, 0.03738, -0.2689, -0.5522, -0.1998, 0.8094, -0.9624, 0.03738, -0.2689, -0.9438, -0.2763, -0.1814, -0.9438, -0.2763, -0.1814, -0.6776, -0.6852, 0.2672, -0.5522, -0.1998, 0.8094, -0.0008066, -0.4776, -0.8786, -0.6776, -0.6852, 0.2672, -0.9438, -0.2763, -0.1814, -0.0008066, -0.4776, -0.8786, 0.5897, -0.8012, 0.1016, -0.6776, -0.6852, 0.2672, -0.8776, -0.05385, -0.4764, -0.9624, 0.03738, -0.2689, -0.9209, 0.1349, -0.3658, -0.9624, 0.03738, -0.2689, -0.8776, -0.05385, -0.4764, -0.9438, -0.2763, -0.1814, -0.9518, -0.01758, -0.3063, -0.9209, 0.1349, -0.3658, -0.9624, 0.03738, -0.2689, -0.9209, 0.1349, -0.3658, -0.9518, -0.01758, -0.3063, -0.8762, -0.1475, -0.4588, -0.9946, -0.05195, -0.09006, -0.9209, 0.1349, -0.3658, -0.8762, -0.1475, -0.4588, -0.9589, -0.1475, -0.2422, -0.9209, 0.1349, -0.3658, -0.9946, -0.05195, -0.09006, -0.9589, -0.1475, -0.2422, -0.8776, -0.05385, -0.4764, -0.9209, 0.1349, -0.3658, 0.3866, -0.5126, -0.7666, -0.8776, -0.05385, -0.4764, -0.9589, -0.1475, -0.2422, -0.8776, -0.05385, -0.4764, 0.3866, -0.5126, -0.7666, 0.3416, -0.7321, -0.5894, 0.3416, -0.7321, -0.5894, -0.9438, -0.2763, -0.1814, -0.8776, -0.05385, -0.4764, 0.3416, -0.7321, -0.5894, -0.0008066, -0.4776, -0.8786, -0.9438, -0.2763, -0.1814, -0.9067, -0.1368, -0.3991, 0.5587, 0.5931, -0.5798, 0.2026, -0.06256, -0.9773, 0.2026, -0.06256, -0.9773, 0.1521, -0.6249, -0.7657, -0.9067, -0.1368, -0.3991, -0.9067, -0.1368, -0.3991, -0.648, 0.507, -0.5684, 0.5587, 0.5931, -0.5798, -0.6852, 0.7264, 0.05372, 0.5587, 0.5931, -0.5798, -0.648, 0.507, -0.5684, 0.5792, 0.8144, 0.03513, 0.5587, 0.5931, -0.5798, -0.6852, 0.7264, 0.05372, -0.5625, 0.02226, 0.8265, 0.8733, 0.1551, 0.4619, -0.3609, 0.1202, 0.9248, 0.6462, 0.2522, 0.7203, -0.3609, 0.1202, 0.9248, 0.8733, 0.1551, 0.4619, -0.3609, 0.1202, 0.9248, 0.6462, 0.2522, 0.7203, -0.7606, 0.2356, 0.605, 0.6462, 0.2522, 0.7203, 0.6872, 0.413, 0.5976, -0.7606, 0.2356, 0.605, -0.7606, 0.2356, 0.605, 0.6872, 0.413, 0.5976, -0.6046, 0.5468, 0.5792, 0.6872, 0.413, 0.5976, -0.5527, 0.7913, 0.2616, -0.6046, 0.5468, 0.5792, -0.5527, 0.7913, 0.2616, 0.6872, 0.413, 0.5976, 0.7918, 0.4711, 0.3888, 0.7918, 0.4711, 0.3888, -0.5902, 0.7042, 0.3945, -0.5527, 0.7913, 0.2616])] * 3)])

# ---- objects
ob_bat_type_01 = bpy.data.objects.new('Bat_type_01', me_mesh)
ob_bat_type_01_001 = bpy.data.objects.new('Bat_type_01.001', me_mesh_001)
ob_bat_type_01_002 = bpy.data.objects.new('Bat_type_01.002', me_mesh_002)

# ---- transforms, parenting, visibility, modifiers, constraints
ob_bat_type_01.location = (0.0, 0.0, 0.0)
ob_bat_type_01.scale = (0.01, 0.01, 0.01)
ob_bat_type_01.color = (0.8, 0.8, 0.8, 1.0)
ob_bat_type_01.lineart.crease_threshold = 0.0
ob_bat_type_01_001.location = (0.0, 0.03709, 0.0)
ob_bat_type_01_001.scale = (0.01, 0.01, 0.01)
ob_bat_type_01_001.color = (0.8, 0.8, 0.8, 1.0)
ob_bat_type_01_001.lineart.crease_threshold = 0.0
ob_bat_type_01_002.location = (0.0, -0.03513, 0.0)
ob_bat_type_01_002.scale = (0.01, 0.01, 0.01)
ob_bat_type_01_002.color = (0.8, 0.8, 0.8, 1.0)
ob_bat_type_01_002.lineart.crease_threshold = 0.0

# ---- collection membership
col_collection.objects.link(ob_bat_type_01)
col_collection.objects.link(ob_bat_type_01_001)
col_collection.objects.link(ob_bat_type_01_002)

# ---- scene / render settings (as saved in the file)
scene.frame_start = 1; scene.frame_end = 250; scene.frame_set(1)
scene.render.engine = 'BLENDER_EEVEE_NEXT'
scene.render.fps = 30
scene.cycles.use_denoising = False
scene.cycles.samples = 128
scene.cycles.sampling_pattern = 'TABULATED_SOBOL'
scene.cycles.use_adaptive_sampling = False
scene.cycles.use_light_tree = False
scene.view_settings.view_transform = 'Filmic'
bpy.context.view_layer.update()

# ---- added for rendering (the .blend has no active camera and no usable light): camera, sun
cam_auto = bpy.data.cameras.new('AutoCamera')
cam_auto.lens = 50.0
cam_auto.sensor_width = 36.0
cam_auto.clip_end = 1000.0
ob_auto_camera = bpy.data.objects.new('AutoCamera', cam_auto)
scene.collection.objects.link(ob_auto_camera)
ob_auto_camera.location = (0.485987, -0.582205, 0.38879)
ob_auto_camera.rotation_euler = (1.09748, -7.21219e-08, 0.694738)
scene.camera = ob_auto_camera
light_auto_sun = bpy.data.lights.new('AutoSun', 'SUN')
light_auto_sun.energy = 3.0
light_auto_sun.angle = 0.0523599
ob_auto_sun = bpy.data.objects.new('AutoSun', light_auto_sun)
scene.collection.objects.link(ob_auto_sun)
ob_auto_sun.rotation_euler = (0.872665, 0.174533, 0.523599)
bpy.context.view_layer.update()
